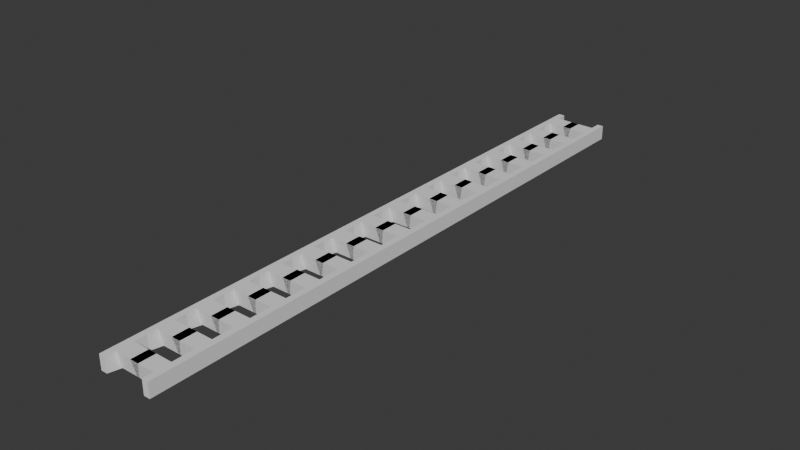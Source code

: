 # Source: ladder.blend  (saved by Blender 4.0.36; exported with 4.5.12 LTS)
import bpy
from mathutils import Matrix  # noqa: F401  (used for matrix-valued properties, if any)

bpy.ops.wm.read_factory_settings(use_empty=True)
scene = bpy.context.scene
scene.name = 'Scene'

# ---- collections
col_collection = bpy.data.collections.new('Collection'); scene.collection.children.link(col_collection)

# ---- world
world_world = bpy.data.worlds.new('World'); scene.world = world_world
world_world.use_nodes = True; world_world.node_tree.nodes.clear()
_N = world_world.node_tree.nodes; _L = world_world.node_tree.links
n0 = _N.new('ShaderNodeOutputWorld'); n0.name = 'World Output'; n0.location = (300, 300)
n1 = _N.new('ShaderNodeBackground'); n1.name = 'Background'; n1.location = (10, 300)
n1.inputs[0].default_value = (0.05088, 0.05088, 0.05088, 1.0)
_L.new(n1.outputs[0], n0.inputs[0])
n0.is_active_output = True
world_world.color = (0.05088, 0.05088, 0.05088)
world_world.use_sun_shadow = False
world_world.sun_shadow_jitter_overblur = 0.0

# ---- meshes
me_cube_002 = bpy.data.meshes.new('Cube.002')
me_cube_002.from_pydata([(-0.01626, -0.2985, 0.1207), (-0.01626, 0.3328, 0.1207), (-0.1207, -0.2985, 0.1207), (-0.1207, 0.3328, 0.1207), (-0.01626, -0.2985, -0.1207), (-0.01626, 0.3328, -0.1207), (-0.1207, -0.2985, -0.1207), (-0.1207, 0.3328, -0.1207), (-0.01626, 0.1377, 0.1207), (-0.1207, 0.1377, 0.1207), (-0.1697, 0.1057, -0.1207), (-0.01626, 0.1377, -0.1207), (-0.1207, -0.1365, 0.1207), (-0.1697, -0.1045, -0.1207), (-0.01626, -0.1365, -0.1207), (-0.01626, -0.1365, 0.1207), (-0.54, 0.1377, 0.1207), (-0.4911, 0.1057, -0.1207), (-0.54, -0.1365, 0.1207), (-0.4911, -0.1045, -0.1207), (-0.9203, -0.2985, 0.1207), (-0.9203, 0.3328, 0.1207), (-0.8158, -0.2985, 0.1207), (-0.8158, 0.3328, 0.1207), (-0.9203, -0.2985, -0.1207), (-0.9203, 0.3328, -0.1207), (-0.8158, -0.2985, -0.1207), (-0.8158, 0.3328, -0.1207), (-0.9203, 0.1377, 0.1207), (-0.8158, 0.1377, 0.1207), (-0.7668, 0.1057, -0.1207), (-0.9203, 0.1377, -0.1207), (-0.8158, -0.1365, 0.1207), (-0.7668, -0.1045, -0.1207), (-0.9203, -0.1365, -0.1207), (-0.9203, -0.1365, 0.1207), (-0.3965, 0.1377, 0.1207), (-0.4455, 0.1057, -0.1207), (-0.3965, -0.1365, 0.1207), (-0.4455, -0.1045, -0.1207), (-0.01626, 0.3328, 0.1207), (-0.01626, 0.9641, 0.1207), (-0.1207, 0.3328, 0.1207), (-0.1207, 0.9641, 0.1207), (-0.01626, 0.3328, -0.1207), (-0.01626, 0.9641, -0.1207), (-0.1207, 0.3328, -0.1207), (-0.1207, 0.9641, -0.1207), (-0.01626, 0.7691, 0.1207), (-0.1207, 0.7691, 0.1207), (-0.1697, 0.7371, -0.1207), (-0.01626, 0.7691, -0.1207), (-0.1207, 0.4948, 0.1207), (-0.1697, 0.5268, -0.1207), (-0.01626, 0.4948, -0.1207), (-0.01626, 0.4948, 0.1207), (-0.54, 0.7691, 0.1207), (-0.4911, 0.7371, -0.1207), (-0.54, 0.4948, 0.1207), (-0.4911, 0.5268, -0.1207), (-0.9203, 0.3328, 0.1207), (-0.9203, 0.9641, 0.1207), (-0.8158, 0.3328, 0.1207), (-0.8158, 0.9641, 0.1207), (-0.9203, 0.3328, -0.1207), (-0.9203, 0.9641, -0.1207), (-0.8158, 0.3328, -0.1207), (-0.8158, 0.9641, -0.1207), (-0.9203, 0.7691, 0.1207), (-0.8158, 0.7691, 0.1207), (-0.7668, 0.7371, -0.1207), (-0.9203, 0.7691, -0.1207), (-0.8158, 0.4948, 0.1207), (-0.7668, 0.5268, -0.1207), (-0.9203, 0.4948, -0.1207), (-0.9203, 0.4948, 0.1207), (-0.3965, 0.7691, 0.1207), (-0.4455, 0.7371, -0.1207), (-0.3965, 0.4948, 0.1207), (-0.4455, 0.5268, -0.1207), (-0.01626, 0.9641, 0.1207), (-0.01626, 1.595, 0.1207), (-0.1207, 0.9641, 0.1207), (-0.1207, 1.595, 0.1207), (-0.01626, 0.9641, -0.1207), (-0.01626, 1.595, -0.1207), (-0.1207, 0.9641, -0.1207), (-0.1207, 1.595, -0.1207), (-0.01626, 1.4, 0.1207), (-0.1207, 1.4, 0.1207), (-0.1697, 1.368, -0.1207), (-0.01626, 1.4, -0.1207), (-0.1207, 1.126, 0.1207), (-0.1697, 1.158, -0.1207), (-0.01626, 1.126, -0.1207), (-0.01626, 1.126, 0.1207), (-0.54, 1.4, 0.1207), (-0.4911, 1.368, -0.1207), (-0.54, 1.126, 0.1207), (-0.4911, 1.158, -0.1207), (-0.9203, 0.9641, 0.1207), (-0.9203, 1.595, 0.1207), (-0.8158, 0.9641, 0.1207), (-0.8158, 1.595, 0.1207), (-0.9203, 0.9641, -0.1207), (-0.9203, 1.595, -0.1207), (-0.8158, 0.9641, -0.1207), (-0.8158, 1.595, -0.1207), (-0.9203, 1.4, 0.1207), (-0.8158, 1.4, 0.1207), (-0.7668, 1.368, -0.1207), (-0.9203, 1.4, -0.1207), (-0.8158, 1.126, 0.1207), (-0.7668, 1.158, -0.1207), (-0.9203, 1.126, -0.1207), (-0.9203, 1.126, 0.1207), (-0.3965, 1.4, 0.1207), (-0.4455, 1.368, -0.1207), (-0.3965, 1.126, 0.1207), (-0.4455, 1.158, -0.1207), (-0.01626, 1.595, 0.1207), (-0.01626, 2.227, 0.1207), (-0.1207, 1.595, 0.1207), (-0.1207, 2.227, 0.1207), (-0.01626, 1.595, -0.1207), (-0.01626, 2.227, -0.1207), (-0.1207, 1.595, -0.1207), (-0.1207, 2.227, -0.1207), (-0.01626, 2.032, 0.1207), (-0.1207, 2.032, 0.1207), (-0.1697, 2.0, -0.1207), (-0.01626, 2.032, -0.1207), (-0.1207, 1.757, 0.1207), (-0.1697, 1.789, -0.1207), (-0.01626, 1.757, -0.1207), (-0.01626, 1.757, 0.1207), (-0.54, 2.032, 0.1207), (-0.4911, 2.0, -0.1207), (-0.54, 1.757, 0.1207), (-0.4911, 1.789, -0.1207), (-0.9203, 1.595, 0.1207), (-0.9203, 2.227, 0.1207), (-0.8158, 1.595, 0.1207), (-0.8158, 2.227, 0.1207), (-0.9203, 1.595, -0.1207), (-0.9203, 2.227, -0.1207), (-0.8158, 1.595, -0.1207), (-0.8158, 2.227, -0.1207), (-0.9203, 2.032, 0.1207), (-0.8158, 2.032, 0.1207), (-0.7668, 2.0, -0.1207), (-0.9203, 2.032, -0.1207), (-0.8158, 1.757, 0.1207), (-0.7668, 1.789, -0.1207), (-0.9203, 1.757, -0.1207), (-0.9203, 1.757, 0.1207), (-0.3965, 2.032, 0.1207), (-0.4455, 2.0, -0.1207), (-0.3965, 1.757, 0.1207), (-0.4455, 1.789, -0.1207), (-0.01626, 2.227, 0.1207), (-0.01626, 2.858, 0.1207), (-0.1207, 2.227, 0.1207), (-0.1207, 2.858, 0.1207), (-0.01626, 2.227, -0.1207), (-0.01626, 2.858, -0.1207), (-0.1207, 2.227, -0.1207), (-0.1207, 2.858, -0.1207), (-0.01626, 2.663, 0.1207), (-0.1207, 2.663, 0.1207), (-0.1697, 2.631, -0.1207), (-0.01626, 2.663, -0.1207), (-0.1207, 2.389, 0.1207), (-0.1697, 2.421, -0.1207), (-0.01626, 2.389, -0.1207), (-0.01626, 2.389, 0.1207), (-0.54, 2.663, 0.1207), (-0.4911, 2.631, -0.1207), (-0.54, 2.389, 0.1207), (-0.4911, 2.421, -0.1207), (-0.9203, 2.227, 0.1207), (-0.9203, 2.858, 0.1207), (-0.8158, 2.227, 0.1207), (-0.8158, 2.858, 0.1207), (-0.9203, 2.227, -0.1207), (-0.9203, 2.858, -0.1207), (-0.8158, 2.227, -0.1207), (-0.8158, 2.858, -0.1207), (-0.9203, 2.663, 0.1207), (-0.8158, 2.663, 0.1207), (-0.7668, 2.631, -0.1207), (-0.9203, 2.663, -0.1207), (-0.8158, 2.389, 0.1207), (-0.7668, 2.421, -0.1207), (-0.9203, 2.389, -0.1207), (-0.9203, 2.389, 0.1207), (-0.3965, 2.663, 0.1207), (-0.4455, 2.631, -0.1207), (-0.3965, 2.389, 0.1207), (-0.4455, 2.421, -0.1207), (-0.01626, 2.858, 0.1207), (-0.01626, 3.489, 0.1207), (-0.1207, 2.858, 0.1207), (-0.1207, 3.489, 0.1207), (-0.01626, 2.858, -0.1207), (-0.01626, 3.489, -0.1207), (-0.1207, 2.858, -0.1207), (-0.1207, 3.489, -0.1207), (-0.01626, 3.294, 0.1207), (-0.1207, 3.294, 0.1207), (-0.1697, 3.262, -0.1207), (-0.01626, 3.294, -0.1207), (-0.1207, 3.02, 0.1207), (-0.1697, 3.052, -0.1207), (-0.01626, 3.02, -0.1207), (-0.01626, 3.02, 0.1207), (-0.54, 3.294, 0.1207), (-0.4911, 3.262, -0.1207), (-0.54, 3.02, 0.1207), (-0.4911, 3.052, -0.1207), (-0.9203, 2.858, 0.1207), (-0.9203, 3.489, 0.1207), (-0.8158, 2.858, 0.1207), (-0.8158, 3.489, 0.1207), (-0.9203, 2.858, -0.1207), (-0.9203, 3.489, -0.1207), (-0.8158, 2.858, -0.1207), (-0.8158, 3.489, -0.1207), (-0.9203, 3.294, 0.1207), (-0.8158, 3.294, 0.1207), (-0.7668, 3.262, -0.1207), (-0.9203, 3.294, -0.1207), (-0.8158, 3.02, 0.1207), (-0.7668, 3.052, -0.1207), (-0.9203, 3.02, -0.1207), (-0.9203, 3.02, 0.1207), (-0.3965, 3.294, 0.1207), (-0.4455, 3.262, -0.1207), (-0.3965, 3.02, 0.1207), (-0.4455, 3.052, -0.1207), (-0.01626, 3.489, 0.1207), (-0.01626, 4.121, 0.1207), (-0.1207, 3.489, 0.1207), (-0.1208, 4.121, 0.1207), (-0.01626, 3.489, -0.1207), (-0.01626, 4.121, -0.1207), (-0.1207, 3.489, -0.1207), (-0.1208, 4.121, -0.1207), (-0.01626, 3.926, 0.1207), (-0.1208, 3.926, 0.1207), (-0.1697, 3.894, -0.1207), (-0.01626, 3.926, -0.1207), (-0.1208, 3.651, 0.1207), (-0.1697, 3.683, -0.1207), (-0.01626, 3.651, -0.1207), (-0.01626, 3.651, 0.1207), (-0.54, 3.926, 0.1207), (-0.4911, 3.894, -0.1207), (-0.54, 3.651, 0.1207), (-0.4911, 3.683, -0.1207), (-0.9203, 3.489, 0.1207), (-0.9203, 4.121, 0.1207), (-0.8158, 3.489, 0.1207), (-0.8158, 4.121, 0.1207), (-0.9203, 3.489, -0.1207), (-0.9203, 4.121, -0.1207), (-0.8158, 3.489, -0.1207), (-0.8158, 4.121, -0.1207), (-0.9203, 3.926, 0.1207), (-0.8158, 3.926, 0.1207), (-0.7668, 3.894, -0.1207), (-0.9203, 3.926, -0.1207), (-0.8158, 3.651, 0.1207), (-0.7668, 3.683, -0.1207), (-0.9203, 3.651, -0.1207), (-0.9203, 3.651, 0.1207), (-0.3965, 3.926, 0.1207), (-0.4455, 3.894, -0.1207), (-0.3965, 3.651, 0.1207), (-0.4455, 3.683, -0.1207), (-0.01626, 4.121, 0.1207), (-0.01626, 4.752, 0.1207), (-0.1208, 4.121, 0.1207), (-0.1208, 4.752, 0.1207), (-0.01626, 4.121, -0.1207), (-0.01626, 4.752, -0.1207), (-0.1208, 4.121, -0.1207), (-0.1208, 4.752, -0.1207), (-0.01626, 4.557, 0.1207), (-0.1208, 4.557, 0.1207), (-0.1697, 4.525, -0.1207), (-0.01626, 4.557, -0.1207), (-0.1208, 4.283, 0.1207), (-0.1697, 4.315, -0.1207), (-0.01626, 4.283, -0.1207), (-0.01626, 4.283, 0.1207), (-0.54, 4.557, 0.1207), (-0.4911, 4.525, -0.1207), (-0.54, 4.283, 0.1207), (-0.4911, 4.315, -0.1207), (-0.9203, 4.121, 0.1207), (-0.9203, 4.752, 0.1207), (-0.8158, 4.121, 0.1207), (-0.8158, 4.752, 0.1207), (-0.9203, 4.121, -0.1207), (-0.9203, 4.752, -0.1207), (-0.8158, 4.121, -0.1207), (-0.8158, 4.752, -0.1207), (-0.9203, 4.557, 0.1207), (-0.8158, 4.557, 0.1207), (-0.7668, 4.525, -0.1207), (-0.9203, 4.557, -0.1207), (-0.8158, 4.283, 0.1207), (-0.7668, 4.315, -0.1207), (-0.9203, 4.283, -0.1207), (-0.9203, 4.283, 0.1207), (-0.3965, 4.557, 0.1207), (-0.4455, 4.525, -0.1207), (-0.3965, 4.283, 0.1207), (-0.4455, 4.315, -0.1207), (-0.01626, 4.752, 0.1207), (-0.01626, 5.383, 0.1207), (-0.1208, 4.752, 0.1207), (-0.1208, 5.383, 0.1207), (-0.01626, 4.752, -0.1207), (-0.01626, 5.383, -0.1207), (-0.1208, 4.752, -0.1207), (-0.1208, 5.383, -0.1207), (-0.01626, 5.188, 0.1207), (-0.1208, 5.188, 0.1207), (-0.1697, 5.156, -0.1207), (-0.01626, 5.188, -0.1207), (-0.1208, 4.914, 0.1207), (-0.1697, 4.946, -0.1207), (-0.01626, 4.914, -0.1207), (-0.01626, 4.914, 0.1207), (-0.54, 5.188, 0.1207), (-0.4911, 5.156, -0.1207), (-0.54, 4.914, 0.1207), (-0.4911, 4.946, -0.1207), (-0.9203, 4.752, 0.1207), (-0.9203, 5.383, 0.1207), (-0.8158, 4.752, 0.1207), (-0.8158, 5.383, 0.1207), (-0.9203, 4.752, -0.1207), (-0.9203, 5.383, -0.1207), (-0.8158, 4.752, -0.1207), (-0.8158, 5.383, -0.1207), (-0.9203, 5.188, 0.1207), (-0.8158, 5.188, 0.1207), (-0.7668, 5.156, -0.1207), (-0.9203, 5.188, -0.1207), (-0.8158, 4.914, 0.1207), (-0.7668, 4.946, -0.1207), (-0.9203, 4.914, -0.1207), (-0.9203, 4.914, 0.1207), (-0.3965, 5.188, 0.1207), (-0.4455, 5.156, -0.1207), (-0.3965, 4.914, 0.1207), (-0.4455, 4.946, -0.1207), (-0.01626, 5.383, 0.1207), (-0.01626, 6.015, 0.1207), (-0.1208, 5.383, 0.1207), (-0.1208, 6.015, 0.1207), (-0.01626, 5.383, -0.1207), (-0.01626, 6.015, -0.1207), (-0.1208, 5.383, -0.1207), (-0.1208, 6.015, -0.1207), (-0.01626, 5.82, 0.1207), (-0.1208, 5.82, 0.1207), (-0.1697, 5.788, -0.1207), (-0.01626, 5.82, -0.1207), (-0.1208, 5.545, 0.1207), (-0.1697, 5.577, -0.1207), (-0.01626, 5.545, -0.1207), (-0.01626, 5.545, 0.1207), (-0.54, 5.82, 0.1207), (-0.4911, 5.788, -0.1207), (-0.54, 5.545, 0.1207), (-0.4911, 5.577, -0.1207), (-0.9203, 5.383, 0.1207), (-0.9203, 6.015, 0.1207), (-0.8158, 5.383, 0.1207), (-0.8158, 6.015, 0.1207), (-0.9203, 5.383, -0.1207), (-0.9203, 6.015, -0.1207), (-0.8158, 5.383, -0.1207), (-0.8158, 6.015, -0.1207), (-0.9203, 5.82, 0.1207), (-0.8158, 5.82, 0.1207), (-0.7668, 5.788, -0.1207), (-0.9203, 5.82, -0.1207), (-0.8158, 5.545, 0.1207), (-0.7668, 5.577, -0.1207), (-0.9203, 5.545, -0.1207), (-0.9203, 5.545, 0.1207), (-0.3965, 5.82, 0.1207), (-0.4455, 5.788, -0.1207), (-0.3965, 5.545, 0.1207), (-0.4455, 5.577, -0.1207), (-0.01626, 6.015, 0.1207), (-0.01626, 6.646, 0.1207), (-0.1208, 6.015, 0.1207), (-0.1208, 6.646, 0.1207), (-0.01626, 6.015, -0.1207), (-0.01626, 6.646, -0.1207), (-0.1208, 6.015, -0.1207), (-0.1208, 6.646, -0.1207), (-0.01626, 6.451, 0.1207), (-0.1208, 6.451, 0.1207), (-0.1697, 6.419, -0.1207), (-0.01626, 6.451, -0.1207), (-0.1208, 6.177, 0.1207), (-0.1697, 6.209, -0.1207), (-0.01626, 6.177, -0.1207), (-0.01626, 6.177, 0.1207), (-0.54, 6.451, 0.1207), (-0.4911, 6.419, -0.1207), (-0.54, 6.177, 0.1207), (-0.4911, 6.209, -0.1207), (-0.9203, 6.015, 0.1207), (-0.9203, 6.646, 0.1207), (-0.8158, 6.015, 0.1207), (-0.8158, 6.646, 0.1207), (-0.9203, 6.015, -0.1207), (-0.9203, 6.646, -0.1207), (-0.8158, 6.015, -0.1207), (-0.8158, 6.646, -0.1207), (-0.9203, 6.451, 0.1207), (-0.8158, 6.451, 0.1207), (-0.7668, 6.419, -0.1207), (-0.9203, 6.451, -0.1207), (-0.8158, 6.177, 0.1207), (-0.7668, 6.209, -0.1207), (-0.9203, 6.177, -0.1207), (-0.9203, 6.177, 0.1207), (-0.3965, 6.451, 0.1207), (-0.4455, 6.419, -0.1207), (-0.3965, 6.177, 0.1207), (-0.4455, 6.209, -0.1207), (-0.01626, 6.646, 0.1207), (-0.01626, 7.277, 0.1207), (-0.1208, 6.646, 0.1207), (-0.1208, 7.277, 0.1207), (-0.01626, 6.646, -0.1207), (-0.01626, 7.277, -0.1207), (-0.1208, 6.646, -0.1207), (-0.1208, 7.277, -0.1207), (-0.01626, 7.082, 0.1207), (-0.1208, 7.082, 0.1207), (-0.1697, 7.05, -0.1207), (-0.01626, 7.082, -0.1207), (-0.1208, 6.808, 0.1207), (-0.1697, 6.84, -0.1207), (-0.01626, 6.808, -0.1207), (-0.01626, 6.808, 0.1207), (-0.54, 7.082, 0.1207), (-0.4911, 7.05, -0.1207), (-0.54, 6.808, 0.1207), (-0.4911, 6.84, -0.1207), (-0.9203, 6.646, 0.1207), (-0.9203, 7.277, 0.1207), (-0.8158, 6.646, 0.1207), (-0.8158, 7.277, 0.1207), (-0.9203, 6.646, -0.1207), (-0.9203, 7.277, -0.1207), (-0.8158, 6.646, -0.1207), (-0.8158, 7.277, -0.1207), (-0.9203, 7.082, 0.1207), (-0.8158, 7.082, 0.1207), (-0.7668, 7.05, -0.1207), (-0.9203, 7.082, -0.1207), (-0.8158, 6.808, 0.1207), (-0.7668, 6.84, -0.1207), (-0.9203, 6.808, -0.1207), (-0.9203, 6.808, 0.1207), (-0.3965, 7.082, 0.1207), (-0.4455, 7.05, -0.1207), (-0.3965, 6.808, 0.1207), (-0.4455, 6.84, -0.1207), (-0.01626, 7.277, 0.1207), (-0.01626, 7.909, 0.1207), (-0.1208, 7.277, 0.1207), (-0.1208, 7.909, 0.1207), (-0.01626, 7.277, -0.1207), (-0.01626, 7.909, -0.1207), (-0.1208, 7.277, -0.1207), (-0.1208, 7.909, -0.1207), (-0.01626, 7.714, 0.1207), (-0.1208, 7.714, 0.1207), (-0.1697, 7.682, -0.1207), (-0.01626, 7.714, -0.1207), (-0.1208, 7.439, 0.1207), (-0.1697, 7.471, -0.1207), (-0.01626, 7.439, -0.1207), (-0.01626, 7.439, 0.1207), (-0.54, 7.714, 0.1207), (-0.4911, 7.682, -0.1207), (-0.54, 7.439, 0.1207), (-0.4911, 7.471, -0.1207), (-0.9203, 7.277, 0.1207), (-0.9203, 7.909, 0.1207), (-0.8158, 7.277, 0.1207), (-0.8158, 7.909, 0.1207), (-0.9203, 7.277, -0.1207), (-0.9203, 7.909, -0.1207), (-0.8158, 7.277, -0.1207), (-0.8158, 7.909, -0.1207), (-0.9203, 7.714, 0.1207), (-0.8158, 7.714, 0.1207), (-0.7668, 7.682, -0.1207), (-0.9203, 7.714, -0.1207), (-0.8158, 7.439, 0.1207), (-0.7668, 7.471, -0.1207), (-0.9203, 7.439, -0.1207), (-0.9203, 7.439, 0.1207), (-0.3965, 7.714, 0.1207), (-0.4455, 7.682, -0.1207), (-0.3965, 7.439, 0.1207), (-0.4455, 7.471, -0.1207), (-0.01626, 7.909, 0.1207), (-0.01626, 8.54, 0.1207), (-0.1208, 7.909, 0.1207), (-0.1208, 8.54, 0.1207), (-0.01626, 7.909, -0.1207), (-0.01626, 8.54, -0.1207), (-0.1208, 7.909, -0.1207), (-0.1208, 8.54, -0.1207), (-0.01626, 8.345, 0.1207), (-0.1208, 8.345, 0.1207), (-0.1697, 8.313, -0.1207), (-0.01626, 8.345, -0.1207), (-0.1208, 8.071, 0.1207), (-0.1697, 8.103, -0.1207), (-0.01626, 8.071, -0.1207), (-0.01626, 8.071, 0.1207), (-0.54, 8.345, 0.1207), (-0.4911, 8.313, -0.1207), (-0.54, 8.071, 0.1207), (-0.4911, 8.103, -0.1207), (-0.9203, 7.909, 0.1207), (-0.9203, 8.54, 0.1207), (-0.8158, 7.909, 0.1207), (-0.8158, 8.54, 0.1207), (-0.9203, 7.909, -0.1207), (-0.9203, 8.54, -0.1207), (-0.8158, 7.909, -0.1207), (-0.8158, 8.54, -0.1207), (-0.9203, 8.345, 0.1207), (-0.8158, 8.345, 0.1207), (-0.7668, 8.313, -0.1207), (-0.9203, 8.345, -0.1207), (-0.8158, 8.071, 0.1207), (-0.7668, 8.103, -0.1207), (-0.9203, 8.071, -0.1207), (-0.9203, 8.071, 0.1207), (-0.3965, 8.345, 0.1207), (-0.4455, 8.313, -0.1207), (-0.3965, 8.071, 0.1207), (-0.4455, 8.103, -0.1207), (-0.01626, 8.54, 0.1207), (-0.01626, 9.171, 0.1207), (-0.1208, 8.54, 0.1207), (-0.1208, 9.171, 0.1207), (-0.01626, 8.54, -0.1207), (-0.01626, 9.171, -0.1207), (-0.1208, 8.54, -0.1207), (-0.1208, 9.171, -0.1207), (-0.01626, 8.976, 0.1207), (-0.1208, 8.976, 0.1207), (-0.1697, 8.944, -0.1207), (-0.01626, 8.976, -0.1207), (-0.1208, 8.702, 0.1207), (-0.1697, 8.734, -0.1207), (-0.01626, 8.702, -0.1207), (-0.01626, 8.702, 0.1207), (-0.54, 8.976, 0.1207), (-0.4911, 8.944, -0.1207), (-0.54, 8.702, 0.1207), (-0.4911, 8.734, -0.1207), (-0.9203, 8.54, 0.1207), (-0.9203, 9.171, 0.1207), (-0.8158, 8.54, 0.1207), (-0.8158, 9.171, 0.1207), (-0.9203, 8.54, -0.1207), (-0.9203, 9.171, -0.1207), (-0.8158, 8.54, -0.1207), (-0.8158, 9.171, -0.1207), (-0.9203, 8.976, 0.1207), (-0.8158, 8.976, 0.1207), (-0.7668, 8.944, -0.1207), (-0.9203, 8.976, -0.1207), (-0.8158, 8.702, 0.1207), (-0.7668, 8.734, -0.1207), (-0.9203, 8.702, -0.1207), (-0.9203, 8.702, 0.1207), (-0.3965, 8.976, 0.1207), (-0.4455, 8.944, -0.1207), (-0.3965, 8.702, 0.1207), (-0.4455, 8.734, -0.1207), (-0.01626, 9.171, 0.1207), (-0.01626, 9.803, 0.1207), (-0.1208, 9.171, 0.1207), (-0.1208, 9.803, 0.1207), (-0.01626, 9.171, -0.1207), (-0.01626, 9.803, -0.1207), (-0.1208, 9.171, -0.1207), (-0.1208, 9.803, -0.1207), (-0.01626, 9.608, 0.1207), (-0.1208, 9.608, 0.1207), (-0.1697, 9.576, -0.1207), (-0.01626, 9.608, -0.1207), (-0.1208, 9.333, 0.1207), (-0.1697, 9.365, -0.1207), (-0.01626, 9.333, -0.1207), (-0.01626, 9.333, 0.1207), (-0.54, 9.608, 0.1207), (-0.4911, 9.576, -0.1207), (-0.54, 9.333, 0.1207), (-0.4911, 9.365, -0.1207), (-0.9203, 9.171, 0.1207), (-0.9203, 9.803, 0.1207), (-0.8158, 9.171, 0.1207), (-0.8158, 9.803, 0.1207), (-0.9203, 9.171, -0.1207), (-0.9203, 9.803, -0.1207), (-0.8158, 9.171, -0.1207), (-0.8158, 9.803, -0.1207), (-0.9203, 9.608, 0.1207), (-0.8158, 9.608, 0.1207), (-0.7668, 9.576, -0.1207), (-0.9203, 9.608, -0.1207), (-0.8158, 9.333, 0.1207), (-0.7668, 9.365, -0.1207), (-0.9203, 9.333, -0.1207), (-0.9203, 9.333, 0.1207), (-0.3965, 9.608, 0.1207), (-0.4455, 9.576, -0.1207), (-0.3965, 9.333, 0.1207), (-0.4455, 9.365, -0.1207)], [], [(8, 1, 3, 9), (9, 3, 7, 10), (10, 7, 5, 11), (11, 5, 1, 8), (2, 6, 4, 0), (7, 3, 1, 5), (14, 11, 8, 15), (13, 10, 11, 14), (12, 9, 16, 18), (15, 8, 9, 12), (0, 15, 12, 2), (2, 12, 13, 6), (6, 13, 14, 4), (4, 14, 15, 0), (18, 16, 17, 19), (9, 10, 17, 16), (13, 12, 18, 19), (10, 13, 19, 17), (28, 29, 23, 21), (29, 30, 27, 23), (30, 31, 25, 27), (31, 28, 21, 25), (22, 20, 24, 26), (27, 25, 21, 23), (34, 35, 28, 31), (33, 34, 31, 30), (32, 38, 36, 29), (35, 32, 29, 28), (20, 22, 32, 35), (22, 26, 33, 32), (26, 24, 34, 33), (24, 20, 35, 34), (38, 39, 37, 36), (29, 36, 37, 30), (33, 39, 38, 32), (30, 37, 39, 33), (48, 41, 43, 49), (49, 43, 47, 50), (50, 47, 45, 51), (51, 45, 41, 48), (42, 46, 44, 40), (47, 43, 41, 45), (54, 51, 48, 55), (53, 50, 51, 54), (52, 49, 56, 58), (55, 48, 49, 52), (40, 55, 52, 42), (42, 52, 53, 46), (46, 53, 54, 44), (44, 54, 55, 40), (58, 56, 57, 59), (49, 50, 57, 56), (53, 52, 58, 59), (50, 53, 59, 57), (68, 69, 63, 61), (69, 70, 67, 63), (70, 71, 65, 67), (71, 68, 61, 65), (62, 60, 64, 66), (67, 65, 61, 63), (74, 75, 68, 71), (73, 74, 71, 70), (72, 78, 76, 69), (75, 72, 69, 68), (60, 62, 72, 75), (62, 66, 73, 72), (66, 64, 74, 73), (64, 60, 75, 74), (78, 79, 77, 76), (69, 76, 77, 70), (73, 79, 78, 72), (70, 77, 79, 73), (88, 81, 83, 89), (89, 83, 87, 90), (90, 87, 85, 91), (91, 85, 81, 88), (82, 86, 84, 80), (87, 83, 81, 85), (94, 91, 88, 95), (93, 90, 91, 94), (92, 89, 96, 98), (95, 88, 89, 92), (80, 95, 92, 82), (82, 92, 93, 86), (86, 93, 94, 84), (84, 94, 95, 80), (98, 96, 97, 99), (89, 90, 97, 96), (93, 92, 98, 99), (90, 93, 99, 97), (108, 109, 103, 101), (109, 110, 107, 103), (110, 111, 105, 107), (111, 108, 101, 105), (102, 100, 104, 106), (107, 105, 101, 103), (114, 115, 108, 111), (113, 114, 111, 110), (112, 118, 116, 109), (115, 112, 109, 108), (100, 102, 112, 115), (102, 106, 113, 112), (106, 104, 114, 113), (104, 100, 115, 114), (118, 119, 117, 116), (109, 116, 117, 110), (113, 119, 118, 112), (110, 117, 119, 113), (128, 121, 123, 129), (129, 123, 127, 130), (130, 127, 125, 131), (131, 125, 121, 128), (122, 126, 124, 120), (127, 123, 121, 125), (134, 131, 128, 135), (133, 130, 131, 134), (132, 129, 136, 138), (135, 128, 129, 132), (120, 135, 132, 122), (122, 132, 133, 126), (126, 133, 134, 124), (124, 134, 135, 120), (138, 136, 137, 139), (129, 130, 137, 136), (133, 132, 138, 139), (130, 133, 139, 137), (148, 149, 143, 141), (149, 150, 147, 143), (150, 151, 145, 147), (151, 148, 141, 145), (142, 140, 144, 146), (147, 145, 141, 143), (154, 155, 148, 151), (153, 154, 151, 150), (152, 158, 156, 149), (155, 152, 149, 148), (140, 142, 152, 155), (142, 146, 153, 152), (146, 144, 154, 153), (144, 140, 155, 154), (158, 159, 157, 156), (149, 156, 157, 150), (153, 159, 158, 152), (150, 157, 159, 153), (168, 161, 163, 169), (169, 163, 167, 170), (170, 167, 165, 171), (171, 165, 161, 168), (162, 166, 164, 160), (167, 163, 161, 165), (174, 171, 168, 175), (173, 170, 171, 174), (172, 169, 176, 178), (175, 168, 169, 172), (160, 175, 172, 162), (162, 172, 173, 166), (166, 173, 174, 164), (164, 174, 175, 160), (178, 176, 177, 179), (169, 170, 177, 176), (173, 172, 178, 179), (170, 173, 179, 177), (188, 189, 183, 181), (189, 190, 187, 183), (190, 191, 185, 187), (191, 188, 181, 185), (182, 180, 184, 186), (187, 185, 181, 183), (194, 195, 188, 191), (193, 194, 191, 190), (192, 198, 196, 189), (195, 192, 189, 188), (180, 182, 192, 195), (182, 186, 193, 192), (186, 184, 194, 193), (184, 180, 195, 194), (198, 199, 197, 196), (189, 196, 197, 190), (193, 199, 198, 192), (190, 197, 199, 193), (208, 201, 203, 209), (209, 203, 207, 210), (210, 207, 205, 211), (211, 205, 201, 208), (202, 206, 204, 200), (207, 203, 201, 205), (214, 211, 208, 215), (213, 210, 211, 214), (212, 209, 216, 218), (215, 208, 209, 212), (200, 215, 212, 202), (202, 212, 213, 206), (206, 213, 214, 204), (204, 214, 215, 200), (218, 216, 217, 219), (209, 210, 217, 216), (213, 212, 218, 219), (210, 213, 219, 217), (228, 229, 223, 221), (229, 230, 227, 223), (230, 231, 225, 227), (231, 228, 221, 225), (222, 220, 224, 226), (227, 225, 221, 223), (234, 235, 228, 231), (233, 234, 231, 230), (232, 238, 236, 229), (235, 232, 229, 228), (220, 222, 232, 235), (222, 226, 233, 232), (226, 224, 234, 233), (224, 220, 235, 234), (238, 239, 237, 236), (229, 236, 237, 230), (233, 239, 238, 232), (230, 237, 239, 233), (248, 241, 243, 249), (249, 243, 247, 250), (250, 247, 245, 251), (251, 245, 241, 248), (242, 246, 244, 240), (247, 243, 241, 245), (254, 251, 248, 255), (253, 250, 251, 254), (252, 249, 256, 258), (255, 248, 249, 252), (240, 255, 252, 242), (242, 252, 253, 246), (246, 253, 254, 244), (244, 254, 255, 240), (258, 256, 257, 259), (249, 250, 257, 256), (253, 252, 258, 259), (250, 253, 259, 257), (268, 269, 263, 261), (269, 270, 267, 263), (270, 271, 265, 267), (271, 268, 261, 265), (262, 260, 264, 266), (267, 265, 261, 263), (274, 275, 268, 271), (273, 274, 271, 270), (272, 278, 276, 269), (275, 272, 269, 268), (260, 262, 272, 275), (262, 266, 273, 272), (266, 264, 274, 273), (264, 260, 275, 274), (278, 279, 277, 276), (269, 276, 277, 270), (273, 279, 278, 272), (270, 277, 279, 273), (288, 281, 283, 289), (289, 283, 287, 290), (290, 287, 285, 291), (291, 285, 281, 288), (282, 286, 284, 280), (287, 283, 281, 285), (294, 291, 288, 295), (293, 290, 291, 294), (292, 289, 296, 298), (295, 288, 289, 292), (280, 295, 292, 282), (282, 292, 293, 286), (286, 293, 294, 284), (284, 294, 295, 280), (298, 296, 297, 299), (289, 290, 297, 296), (293, 292, 298, 299), (290, 293, 299, 297), (308, 309, 303, 301), (309, 310, 307, 303), (310, 311, 305, 307), (311, 308, 301, 305), (302, 300, 304, 306), (307, 305, 301, 303), (314, 315, 308, 311), (313, 314, 311, 310), (312, 318, 316, 309), (315, 312, 309, 308), (300, 302, 312, 315), (302, 306, 313, 312), (306, 304, 314, 313), (304, 300, 315, 314), (318, 319, 317, 316), (309, 316, 317, 310), (313, 319, 318, 312), (310, 317, 319, 313), (328, 321, 323, 329), (329, 323, 327, 330), (330, 327, 325, 331), (331, 325, 321, 328), (322, 326, 324, 320), (327, 323, 321, 325), (334, 331, 328, 335), (333, 330, 331, 334), (332, 329, 336, 338), (335, 328, 329, 332), (320, 335, 332, 322), (322, 332, 333, 326), (326, 333, 334, 324), (324, 334, 335, 320), (338, 336, 337, 339), (329, 330, 337, 336), (333, 332, 338, 339), (330, 333, 339, 337), (348, 349, 343, 341), (349, 350, 347, 343), (350, 351, 345, 347), (351, 348, 341, 345), (342, 340, 344, 346), (347, 345, 341, 343), (354, 355, 348, 351), (353, 354, 351, 350), (352, 358, 356, 349), (355, 352, 349, 348), (340, 342, 352, 355), (342, 346, 353, 352), (346, 344, 354, 353), (344, 340, 355, 354), (358, 359, 357, 356), (349, 356, 357, 350), (353, 359, 358, 352), (350, 357, 359, 353), (368, 361, 363, 369), (369, 363, 367, 370), (370, 367, 365, 371), (371, 365, 361, 368), (362, 366, 364, 360), (367, 363, 361, 365), (374, 371, 368, 375), (373, 370, 371, 374), (372, 369, 376, 378), (375, 368, 369, 372), (360, 375, 372, 362), (362, 372, 373, 366), (366, 373, 374, 364), (364, 374, 375, 360), (378, 376, 377, 379), (369, 370, 377, 376), (373, 372, 378, 379), (370, 373, 379, 377), (388, 389, 383, 381), (389, 390, 387, 383), (390, 391, 385, 387), (391, 388, 381, 385), (382, 380, 384, 386), (387, 385, 381, 383), (394, 395, 388, 391), (393, 394, 391, 390), (392, 398, 396, 389), (395, 392, 389, 388), (380, 382, 392, 395), (382, 386, 393, 392), (386, 384, 394, 393), (384, 380, 395, 394), (398, 399, 397, 396), (389, 396, 397, 390), (393, 399, 398, 392), (390, 397, 399, 393), (408, 401, 403, 409), (409, 403, 407, 410), (410, 407, 405, 411), (411, 405, 401, 408), (402, 406, 404, 400), (407, 403, 401, 405), (414, 411, 408, 415), (413, 410, 411, 414), (412, 409, 416, 418), (415, 408, 409, 412), (400, 415, 412, 402), (402, 412, 413, 406), (406, 413, 414, 404), (404, 414, 415, 400), (418, 416, 417, 419), (409, 410, 417, 416), (413, 412, 418, 419), (410, 413, 419, 417), (428, 429, 423, 421), (429, 430, 427, 423), (430, 431, 425, 427), (431, 428, 421, 425), (422, 420, 424, 426), (427, 425, 421, 423), (434, 435, 428, 431), (433, 434, 431, 430), (432, 438, 436, 429), (435, 432, 429, 428), (420, 422, 432, 435), (422, 426, 433, 432), (426, 424, 434, 433), (424, 420, 435, 434), (438, 439, 437, 436), (429, 436, 437, 430), (433, 439, 438, 432), (430, 437, 439, 433), (448, 441, 443, 449), (449, 443, 447, 450), (450, 447, 445, 451), (451, 445, 441, 448), (442, 446, 444, 440), (447, 443, 441, 445), (454, 451, 448, 455), (453, 450, 451, 454), (452, 449, 456, 458), (455, 448, 449, 452), (440, 455, 452, 442), (442, 452, 453, 446), (446, 453, 454, 444), (444, 454, 455, 440), (458, 456, 457, 459), (449, 450, 457, 456), (453, 452, 458, 459), (450, 453, 459, 457), (468, 469, 463, 461), (469, 470, 467, 463), (470, 471, 465, 467), (471, 468, 461, 465), (462, 460, 464, 466), (467, 465, 461, 463), (474, 475, 468, 471), (473, 474, 471, 470), (472, 478, 476, 469), (475, 472, 469, 468), (460, 462, 472, 475), (462, 466, 473, 472), (466, 464, 474, 473), (464, 460, 475, 474), (478, 479, 477, 476), (469, 476, 477, 470), (473, 479, 478, 472), (470, 477, 479, 473), (488, 481, 483, 489), (489, 483, 487, 490), (490, 487, 485, 491), (491, 485, 481, 488), (482, 486, 484, 480), (487, 483, 481, 485), (494, 491, 488, 495), (493, 490, 491, 494), (492, 489, 496, 498), (495, 488, 489, 492), (480, 495, 492, 482), (482, 492, 493, 486), (486, 493, 494, 484), (484, 494, 495, 480), (498, 496, 497, 499), (489, 490, 497, 496), (493, 492, 498, 499), (490, 493, 499, 497), (508, 509, 503, 501), (509, 510, 507, 503), (510, 511, 505, 507), (511, 508, 501, 505), (502, 500, 504, 506), (507, 505, 501, 503), (514, 515, 508, 511), (513, 514, 511, 510), (512, 518, 516, 509), (515, 512, 509, 508), (500, 502, 512, 515), (502, 506, 513, 512), (506, 504, 514, 513), (504, 500, 515, 514), (518, 519, 517, 516), (509, 516, 517, 510), (513, 519, 518, 512), (510, 517, 519, 513), (528, 521, 523, 529), (529, 523, 527, 530), (530, 527, 525, 531), (531, 525, 521, 528), (522, 526, 524, 520), (527, 523, 521, 525), (534, 531, 528, 535), (533, 530, 531, 534), (532, 529, 536, 538), (535, 528, 529, 532), (520, 535, 532, 522), (522, 532, 533, 526), (526, 533, 534, 524), (524, 534, 535, 520), (538, 536, 537, 539), (529, 530, 537, 536), (533, 532, 538, 539), (530, 533, 539, 537), (548, 549, 543, 541), (549, 550, 547, 543), (550, 551, 545, 547), (551, 548, 541, 545), (542, 540, 544, 546), (547, 545, 541, 543), (554, 555, 548, 551), (553, 554, 551, 550), (552, 558, 556, 549), (555, 552, 549, 548), (540, 542, 552, 555), (542, 546, 553, 552), (546, 544, 554, 553), (544, 540, 555, 554), (558, 559, 557, 556), (549, 556, 557, 550), (553, 559, 558, 552), (550, 557, 559, 553), (568, 561, 563, 569), (569, 563, 567, 570), (570, 567, 565, 571), (571, 565, 561, 568), (562, 566, 564, 560), (567, 563, 561, 565), (574, 571, 568, 575), (573, 570, 571, 574), (572, 569, 576, 578), (575, 568, 569, 572), (560, 575, 572, 562), (562, 572, 573, 566), (566, 573, 574, 564), (564, 574, 575, 560), (578, 576, 577, 579), (569, 570, 577, 576), (573, 572, 578, 579), (570, 573, 579, 577), (588, 589, 583, 581), (589, 590, 587, 583), (590, 591, 585, 587), (591, 588, 581, 585), (582, 580, 584, 586), (587, 585, 581, 583), (594, 595, 588, 591), (593, 594, 591, 590), (592, 598, 596, 589), (595, 592, 589, 588), (580, 582, 592, 595), (582, 586, 593, 592), (586, 584, 594, 593), (584, 580, 595, 594), (598, 599, 597, 596), (589, 596, 597, 590), (593, 599, 598, 592), (590, 597, 599, 593), (608, 601, 603, 609), (609, 603, 607, 610), (610, 607, 605, 611), (611, 605, 601, 608), (602, 606, 604, 600), (607, 603, 601, 605), (614, 611, 608, 615), (613, 610, 611, 614), (612, 609, 616, 618), (615, 608, 609, 612), (600, 615, 612, 602), (602, 612, 613, 606), (606, 613, 614, 604), (604, 614, 615, 600), (618, 616, 617, 619), (609, 610, 617, 616), (613, 612, 618, 619), (610, 613, 619, 617), (628, 629, 623, 621), (629, 630, 627, 623), (630, 631, 625, 627), (631, 628, 621, 625), (622, 620, 624, 626), (627, 625, 621, 623), (634, 635, 628, 631), (633, 634, 631, 630), (632, 638, 636, 629), (635, 632, 629, 628), (620, 622, 632, 635), (622, 626, 633, 632), (626, 624, 634, 633), (624, 620, 635, 634), (638, 639, 637, 636), (629, 636, 637, 630), (633, 639, 638, 632), (630, 637, 639, 633)])
_uv = me_cube_002.uv_layers.new(name='UVMap')
_uv.uv.foreach_set('vector', [0.519, 0.0, 0.625, 0.0, 0.625, 0.25, 0.519, 0.25, 0.519, 0.25, 0.625, 0.25, 0.625, 0.5, 0.519, 0.5, 0.519, 0.5, 0.625, 0.5, 0.625, 0.75, 0.519, 0.75, 0.519, 0.75, 0.625, 0.75, 0.625, 1.0, 0.519, 1.0, 0.125, 0.5, 0.375, 0.5, 0.375, 0.75, 0.125, 0.75, 0.625, 0.5, 0.875, 0.5, 0.875, 0.75, 0.625, 0.75, 0.4847, 0.75, 0.519, 0.75, 0.519, 1.0, 0.4847, 1.0, 0.4847, 0.5, 0.519, 0.5, 0.519, 0.75, 0.4847, 0.75, 0.4847, 0.25, 0.519, 0.25, 0.519, 0.25, 0.4847, 0.25, 0.4847, 0.0, 0.519, 0.0, 0.519, 0.25, 0.4847, 0.25, 0.375, 0.0, 0.4847, 0.0, 0.4847, 0.25, 0.375, 0.25, 0.375, 0.25, 0.4847, 0.25, 0.4847, 0.5, 0.375, 0.5, 0.375, 0.5, 0.4847, 0.5, 0.4847, 0.75, 0.375, 0.75, 0.375, 0.75, 0.4847, 0.75, 0.4847, 1.0, 0.375, 1.0, 0.4847, 0.25, 0.519, 0.25, 0.519, 0.5, 0.4847, 0.5, 0.519, 0.25, 0.519, 0.5, 0.519, 0.5, 0.519, 0.25, 0.4847, 0.5, 0.4847, 0.25, 0.4847, 0.25, 0.4847, 0.5, 0.519, 0.5, 0.4847, 0.5, 0.4847, 0.5, 0.519, 0.5, 0.519, 0.0, 0.519, 0.25, 0.625, 0.25, 0.625, 0.0, 0.519, 0.25, 0.519, 0.5, 0.625, 0.5, 0.625, 0.25, 0.519, 0.5, 0.519, 0.75, 0.625, 0.75, 0.625, 0.5, 0.519, 0.75, 0.519, 1.0, 0.625, 1.0, 0.625, 0.75, 0.125, 0.5, 0.125, 0.75, 0.375, 0.75, 0.375, 0.5, 0.625, 0.5, 0.625, 0.75, 0.875, 0.75, 0.875, 0.5, 0.4847, 0.75, 0.4847, 1.0, 0.519, 1.0, 0.519, 0.75, 0.4847, 0.5, 0.4847, 0.75, 0.519, 0.75, 0.519, 0.5, 0.4847, 0.25, 0.4847, 0.25, 0.519, 0.25, 0.519, 0.25, 0.4847, 0.0, 0.4847, 0.25, 0.519, 0.25, 0.519, 0.0, 0.375, 0.0, 0.375, 0.25, 0.4847, 0.25, 0.4847, 0.0, 0.375, 0.25, 0.375, 0.5, 0.4847, 0.5, 0.4847, 0.25, 0.375, 0.5, 0.375, 0.75, 0.4847, 0.75, 0.4847, 0.5, 0.375, 0.75, 0.375, 1.0, 0.4847, 1.0, 0.4847, 0.75, 0.4847, 0.25, 0.4847, 0.5, 0.519, 0.5, 0.519, 0.25, 0.519, 0.25, 0.519, 0.25, 0.519, 0.5, 0.519, 0.5, 0.4847, 0.5, 0.4847, 0.5, 0.4847, 0.25, 0.4847, 0.25, 0.519, 0.5, 0.519, 0.5, 0.4847, 0.5, 0.4847, 0.5, 0.519, 0.0, 0.625, 0.0, 0.625, 0.25, 0.519, 0.25, 0.519, 0.25, 0.625, 0.25, 0.625, 0.5, 0.519, 0.5, 0.519, 0.5, 0.625, 0.5, 0.625, 0.75, 0.519, 0.75, 0.519, 0.75, 0.625, 0.75, 0.625, 1.0, 0.519, 1.0, 0.125, 0.5, 0.375, 0.5, 0.375, 0.75, 0.125, 0.75, 0.625, 0.5, 0.875, 0.5, 0.875, 0.75, 0.625, 0.75, 0.4847, 0.75, 0.519, 0.75, 0.519, 1.0, 0.4847, 1.0, 0.4847, 0.5, 0.519, 0.5, 0.519, 0.75, 0.4847, 0.75, 0.4847, 0.25, 0.519, 0.25, 0.519, 0.25, 0.4847, 0.25, 0.4847, 0.0, 0.519, 0.0, 0.519, 0.25, 0.4847, 0.25, 0.375, 0.0, 0.4847, 0.0, 0.4847, 0.25, 0.375, 0.25, 0.375, 0.25, 0.4847, 0.25, 0.4847, 0.5, 0.375, 0.5, 0.375, 0.5, 0.4847, 0.5, 0.4847, 0.75, 0.375, 0.75, 0.375, 0.75, 0.4847, 0.75, 0.4847, 1.0, 0.375, 1.0, 0.4847, 0.25, 0.519, 0.25, 0.519, 0.5, 0.4847, 0.5, 0.519, 0.25, 0.519, 0.5, 0.519, 0.5, 0.519, 0.25, 0.4847, 0.5, 0.4847, 0.25, 0.4847, 0.25, 0.4847, 0.5, 0.519, 0.5, 0.4847, 0.5, 0.4847, 0.5, 0.519, 0.5, 0.519, 0.0, 0.519, 0.25, 0.625, 0.25, 0.625, 0.0, 0.519, 0.25, 0.519, 0.5, 0.625, 0.5, 0.625, 0.25, 0.519, 0.5, 0.519, 0.75, 0.625, 0.75, 0.625, 0.5, 0.519, 0.75, 0.519, 1.0, 0.625, 1.0, 0.625, 0.75, 0.125, 0.5, 0.125, 0.75, 0.375, 0.75, 0.375, 0.5, 0.625, 0.5, 0.625, 0.75, 0.875, 0.75, 0.875, 0.5, 0.4847, 0.75, 0.4847, 1.0, 0.519, 1.0, 0.519, 0.75, 0.4847, 0.5, 0.4847, 0.75, 0.519, 0.75, 0.519, 0.5, 0.4847, 0.25, 0.4847, 0.25, 0.519, 0.25, 0.519, 0.25, 0.4847, 0.0, 0.4847, 0.25, 0.519, 0.25, 0.519, 0.0, 0.375, 0.0, 0.375, 0.25, 0.4847, 0.25, 0.4847, 0.0, 0.375, 0.25, 0.375, 0.5, 0.4847, 0.5, 0.4847, 0.25, 0.375, 0.5, 0.375, 0.75, 0.4847, 0.75, 0.4847, 0.5, 0.375, 0.75, 0.375, 1.0, 0.4847, 1.0, 0.4847, 0.75, 0.4847, 0.25, 0.4847, 0.5, 0.519, 0.5, 0.519, 0.25, 0.519, 0.25, 0.519, 0.25, 0.519, 0.5, 0.519, 0.5, 0.4847, 0.5, 0.4847, 0.5, 0.4847, 0.25, 0.4847, 0.25, 0.519, 0.5, 0.519, 0.5, 0.4847, 0.5, 0.4847, 0.5, 0.519, 0.0, 0.625, 0.0, 0.625, 0.25, 0.519, 0.25, 0.519, 0.25, 0.625, 0.25, 0.625, 0.5, 0.519, 0.5, 0.519, 0.5, 0.625, 0.5, 0.625, 0.75, 0.519, 0.75, 0.519, 0.75, 0.625, 0.75, 0.625, 1.0, 0.519, 1.0, 0.125, 0.5, 0.375, 0.5, 0.375, 0.75, 0.125, 0.75, 0.625, 0.5, 0.875, 0.5, 0.875, 0.75, 0.625, 0.75, 0.4847, 0.75, 0.519, 0.75, 0.519, 1.0, 0.4847, 1.0, 0.4847, 0.5, 0.519, 0.5, 0.519, 0.75, 0.4847, 0.75, 0.4847, 0.25, 0.519, 0.25, 0.519, 0.25, 0.4847, 0.25, 0.4847, 0.0, 0.519, 0.0, 0.519, 0.25, 0.4847, 0.25, 0.375, 0.0, 0.4847, 0.0, 0.4847, 0.25, 0.375, 0.25, 0.375, 0.25, 0.4847, 0.25, 0.4847, 0.5, 0.375, 0.5, 0.375, 0.5, 0.4847, 0.5, 0.4847, 0.75, 0.375, 0.75, 0.375, 0.75, 0.4847, 0.75, 0.4847, 1.0, 0.375, 1.0, 0.4847, 0.25, 0.519, 0.25, 0.519, 0.5, 0.4847, 0.5, 0.519, 0.25, 0.519, 0.5, 0.519, 0.5, 0.519, 0.25, 0.4847, 0.5, 0.4847, 0.25, 0.4847, 0.25, 0.4847, 0.5, 0.519, 0.5, 0.4847, 0.5, 0.4847, 0.5, 0.519, 0.5, 0.519, 0.0, 0.519, 0.25, 0.625, 0.25, 0.625, 0.0, 0.519, 0.25, 0.519, 0.5, 0.625, 0.5, 0.625, 0.25, 0.519, 0.5, 0.519, 0.75, 0.625, 0.75, 0.625, 0.5, 0.519, 0.75, 0.519, 1.0, 0.625, 1.0, 0.625, 0.75, 0.125, 0.5, 0.125, 0.75, 0.375, 0.75, 0.375, 0.5, 0.625, 0.5, 0.625, 0.75, 0.875, 0.75, 0.875, 0.5, 0.4847, 0.75, 0.4847, 1.0, 0.519, 1.0, 0.519, 0.75, 0.4847, 0.5, 0.4847, 0.75, 0.519, 0.75, 0.519, 0.5, 0.4847, 0.25, 0.4847, 0.25, 0.519, 0.25, 0.519, 0.25, 0.4847, 0.0, 0.4847, 0.25, 0.519, 0.25, 0.519, 0.0, 0.375, 0.0, 0.375, 0.25, 0.4847, 0.25, 0.4847, 0.0, 0.375, 0.25, 0.375, 0.5, 0.4847, 0.5, 0.4847, 0.25, 0.375, 0.5, 0.375, 0.75, 0.4847, 0.75, 0.4847, 0.5, 0.375, 0.75, 0.375, 1.0, 0.4847, 1.0, 0.4847, 0.75, 0.4847, 0.25, 0.4847, 0.5, 0.519, 0.5, 0.519, 0.25, 0.519, 0.25, 0.519, 0.25, 0.519, 0.5, 0.519, 0.5, 0.4847, 0.5, 0.4847, 0.5, 0.4847, 0.25, 0.4847, 0.25, 0.519, 0.5, 0.519, 0.5, 0.4847, 0.5, 0.4847, 0.5, 0.519, 0.0, 0.625, 0.0, 0.625, 0.25, 0.519, 0.25, 0.519, 0.25, 0.625, 0.25, 0.625, 0.5, 0.519, 0.5, 0.519, 0.5, 0.625, 0.5, 0.625, 0.75, 0.519, 0.75, 0.519, 0.75, 0.625, 0.75, 0.625, 1.0, 0.519, 1.0, 0.125, 0.5, 0.375, 0.5, 0.375, 0.75, 0.125, 0.75, 0.625, 0.5, 0.875, 0.5, 0.875, 0.75, 0.625, 0.75, 0.4847, 0.75, 0.519, 0.75, 0.519, 1.0, 0.4847, 1.0, 0.4847, 0.5, 0.519, 0.5, 0.519, 0.75, 0.4847, 0.75, 0.4847, 0.25, 0.519, 0.25, 0.519, 0.25, 0.4847, 0.25, 0.4847, 0.0, 0.519, 0.0, 0.519, 0.25, 0.4847, 0.25, 0.375, 0.0, 0.4847, 0.0, 0.4847, 0.25, 0.375, 0.25, 0.375, 0.25, 0.4847, 0.25, 0.4847, 0.5, 0.375, 0.5, 0.375, 0.5, 0.4847, 0.5, 0.4847, 0.75, 0.375, 0.75, 0.375, 0.75, 0.4847, 0.75, 0.4847, 1.0, 0.375, 1.0, 0.4847, 0.25, 0.519, 0.25, 0.519, 0.5, 0.4847, 0.5, 0.519, 0.25, 0.519, 0.5, 0.519, 0.5, 0.519, 0.25, 0.4847, 0.5, 0.4847, 0.25, 0.4847, 0.25, 0.4847, 0.5, 0.519, 0.5, 0.4847, 0.5, 0.4847, 0.5, 0.519, 0.5, 0.519, 0.0, 0.519, 0.25, 0.625, 0.25, 0.625, 0.0, 0.519, 0.25, 0.519, 0.5, 0.625, 0.5, 0.625, 0.25, 0.519, 0.5, 0.519, 0.75, 0.625, 0.75, 0.625, 0.5, 0.519, 0.75, 0.519, 1.0, 0.625, 1.0, 0.625, 0.75, 0.125, 0.5, 0.125, 0.75, 0.375, 0.75, 0.375, 0.5, 0.625, 0.5, 0.625, 0.75, 0.875, 0.75, 0.875, 0.5, 0.4847, 0.75, 0.4847, 1.0, 0.519, 1.0, 0.519, 0.75, 0.4847, 0.5, 0.4847, 0.75, 0.519, 0.75, 0.519, 0.5, 0.4847, 0.25, 0.4847, 0.25, 0.519, 0.25, 0.519, 0.25, 0.4847, 0.0, 0.4847, 0.25, 0.519, 0.25, 0.519, 0.0, 0.375, 0.0, 0.375, 0.25, 0.4847, 0.25, 0.4847, 0.0, 0.375, 0.25, 0.375, 0.5, 0.4847, 0.5, 0.4847, 0.25, 0.375, 0.5, 0.375, 0.75, 0.4847, 0.75, 0.4847, 0.5, 0.375, 0.75, 0.375, 1.0, 0.4847, 1.0, 0.4847, 0.75, 0.4847, 0.25, 0.4847, 0.5, 0.519, 0.5, 0.519, 0.25, 0.519, 0.25, 0.519, 0.25, 0.519, 0.5, 0.519, 0.5, 0.4847, 0.5, 0.4847, 0.5, 0.4847, 0.25, 0.4847, 0.25, 0.519, 0.5, 0.519, 0.5, 0.4847, 0.5, 0.4847, 0.5, 0.519, 0.0, 0.625, 0.0, 0.625, 0.25, 0.519, 0.25, 0.519, 0.25, 0.625, 0.25, 0.625, 0.5, 0.519, 0.5, 0.519, 0.5, 0.625, 0.5, 0.625, 0.75, 0.519, 0.75, 0.519, 0.75, 0.625, 0.75, 0.625, 1.0, 0.519, 1.0, 0.125, 0.5, 0.375, 0.5, 0.375, 0.75, 0.125, 0.75, 0.625, 0.5, 0.875, 0.5, 0.875, 0.75, 0.625, 0.75, 0.4847, 0.75, 0.519, 0.75, 0.519, 1.0, 0.4847, 1.0, 0.4847, 0.5, 0.519, 0.5, 0.519, 0.75, 0.4847, 0.75, 0.4847, 0.25, 0.519, 0.25, 0.519, 0.25, 0.4847, 0.25, 0.4847, 0.0, 0.519, 0.0, 0.519, 0.25, 0.4847, 0.25, 0.375, 0.0, 0.4847, 0.0, 0.4847, 0.25, 0.375, 0.25, 0.375, 0.25, 0.4847, 0.25, 0.4847, 0.5, 0.375, 0.5, 0.375, 0.5, 0.4847, 0.5, 0.4847, 0.75, 0.375, 0.75, 0.375, 0.75, 0.4847, 0.75, 0.4847, 1.0, 0.375, 1.0, 0.4847, 0.25, 0.519, 0.25, 0.519, 0.5, 0.4847, 0.5, 0.519, 0.25, 0.519, 0.5, 0.519, 0.5, 0.519, 0.25, 0.4847, 0.5, 0.4847, 0.25, 0.4847, 0.25, 0.4847, 0.5, 0.519, 0.5, 0.4847, 0.5, 0.4847, 0.5, 0.519, 0.5, 0.519, 0.0, 0.519, 0.25, 0.625, 0.25, 0.625, 0.0, 0.519, 0.25, 0.519, 0.5, 0.625, 0.5, 0.625, 0.25, 0.519, 0.5, 0.519, 0.75, 0.625, 0.75, 0.625, 0.5, 0.519, 0.75, 0.519, 1.0, 0.625, 1.0, 0.625, 0.75, 0.125, 0.5, 0.125, 0.75, 0.375, 0.75, 0.375, 0.5, 0.625, 0.5, 0.625, 0.75, 0.875, 0.75, 0.875, 0.5, 0.4847, 0.75, 0.4847, 1.0, 0.519, 1.0, 0.519, 0.75, 0.4847, 0.5, 0.4847, 0.75, 0.519, 0.75, 0.519, 0.5, 0.4847, 0.25, 0.4847, 0.25, 0.519, 0.25, 0.519, 0.25, 0.4847, 0.0, 0.4847, 0.25, 0.519, 0.25, 0.519, 0.0, 0.375, 0.0, 0.375, 0.25, 0.4847, 0.25, 0.4847, 0.0, 0.375, 0.25, 0.375, 0.5, 0.4847, 0.5, 0.4847, 0.25, 0.375, 0.5, 0.375, 0.75, 0.4847, 0.75, 0.4847, 0.5, 0.375, 0.75, 0.375, 1.0, 0.4847, 1.0, 0.4847, 0.75, 0.4847, 0.25, 0.4847, 0.5, 0.519, 0.5, 0.519, 0.25, 0.519, 0.25, 0.519, 0.25, 0.519, 0.5, 0.519, 0.5, 0.4847, 0.5, 0.4847, 0.5, 0.4847, 0.25, 0.4847, 0.25, 0.519, 0.5, 0.519, 0.5, 0.4847, 0.5, 0.4847, 0.5, 0.519, 0.0, 0.625, 0.0, 0.625, 0.25, 0.519, 0.25, 0.519, 0.25, 0.625, 0.25, 0.625, 0.5, 0.519, 0.5, 0.519, 0.5, 0.625, 0.5, 0.625, 0.75, 0.519, 0.75, 0.519, 0.75, 0.625, 0.75, 0.625, 1.0, 0.519, 1.0, 0.125, 0.5, 0.375, 0.5, 0.375, 0.75, 0.125, 0.75, 0.625, 0.5, 0.875, 0.5, 0.875, 0.75, 0.625, 0.75, 0.4847, 0.75, 0.519, 0.75, 0.519, 1.0, 0.4847, 1.0, 0.4847, 0.5, 0.519, 0.5, 0.519, 0.75, 0.4847, 0.75, 0.4847, 0.25, 0.519, 0.25, 0.519, 0.25, 0.4847, 0.25, 0.4847, 0.0, 0.519, 0.0, 0.519, 0.25, 0.4847, 0.25, 0.375, 0.0, 0.4847, 0.0, 0.4847, 0.25, 0.375, 0.25, 0.375, 0.25, 0.4847, 0.25, 0.4847, 0.5, 0.375, 0.5, 0.375, 0.5, 0.4847, 0.5, 0.4847, 0.75, 0.375, 0.75, 0.375, 0.75, 0.4847, 0.75, 0.4847, 1.0, 0.375, 1.0, 0.4847, 0.25, 0.519, 0.25, 0.519, 0.5, 0.4847, 0.5, 0.519, 0.25, 0.519, 0.5, 0.519, 0.5, 0.519, 0.25, 0.4847, 0.5, 0.4847, 0.25, 0.4847, 0.25, 0.4847, 0.5, 0.519, 0.5, 0.4847, 0.5, 0.4847, 0.5, 0.519, 0.5, 0.519, 0.0, 0.519, 0.25, 0.625, 0.25, 0.625, 0.0, 0.519, 0.25, 0.519, 0.5, 0.625, 0.5, 0.625, 0.25, 0.519, 0.5, 0.519, 0.75, 0.625, 0.75, 0.625, 0.5, 0.519, 0.75, 0.519, 1.0, 0.625, 1.0, 0.625, 0.75, 0.125, 0.5, 0.125, 0.75, 0.375, 0.75, 0.375, 0.5, 0.625, 0.5, 0.625, 0.75, 0.875, 0.75, 0.875, 0.5, 0.4847, 0.75, 0.4847, 1.0, 0.519, 1.0, 0.519, 0.75, 0.4847, 0.5, 0.4847, 0.75, 0.519, 0.75, 0.519, 0.5, 0.4847, 0.25, 0.4847, 0.25, 0.519, 0.25, 0.519, 0.25, 0.4847, 0.0, 0.4847, 0.25, 0.519, 0.25, 0.519, 0.0, 0.375, 0.0, 0.375, 0.25, 0.4847, 0.25, 0.4847, 0.0, 0.375, 0.25, 0.375, 0.5, 0.4847, 0.5, 0.4847, 0.25, 0.375, 0.5, 0.375, 0.75, 0.4847, 0.75, 0.4847, 0.5, 0.375, 0.75, 0.375, 1.0, 0.4847, 1.0, 0.4847, 0.75, 0.4847, 0.25, 0.4847, 0.5, 0.519, 0.5, 0.519, 0.25, 0.519, 0.25, 0.519, 0.25, 0.519, 0.5, 0.519, 0.5, 0.4847, 0.5, 0.4847, 0.5, 0.4847, 0.25, 0.4847, 0.25, 0.519, 0.5, 0.519, 0.5, 0.4847, 0.5, 0.4847, 0.5, 0.519, 0.0, 0.625, 0.0, 0.625, 0.25, 0.519, 0.25, 0.519, 0.25, 0.625, 0.25, 0.625, 0.5, 0.519, 0.5, 0.519, 0.5, 0.625, 0.5, 0.625, 0.75, 0.519, 0.75, 0.519, 0.75, 0.625, 0.75, 0.625, 1.0, 0.519, 1.0, 0.125, 0.5, 0.375, 0.5, 0.375, 0.75, 0.125, 0.75, 0.625, 0.5, 0.875, 0.5, 0.875, 0.75, 0.625, 0.75, 0.4847, 0.75, 0.519, 0.75, 0.519, 1.0, 0.4847, 1.0, 0.4847, 0.5, 0.519, 0.5, 0.519, 0.75, 0.4847, 0.75, 0.4847, 0.25, 0.519, 0.25, 0.519, 0.25, 0.4847, 0.25, 0.4847, 0.0, 0.519, 0.0, 0.519, 0.25, 0.4847, 0.25, 0.375, 0.0, 0.4847, 0.0, 0.4847, 0.25, 0.375, 0.25, 0.375, 0.25, 0.4847, 0.25, 0.4847, 0.5, 0.375, 0.5, 0.375, 0.5, 0.4847, 0.5, 0.4847, 0.75, 0.375, 0.75, 0.375, 0.75, 0.4847, 0.75, 0.4847, 1.0, 0.375, 1.0, 0.4847, 0.25, 0.519, 0.25, 0.519, 0.5, 0.4847, 0.5, 0.519, 0.25, 0.519, 0.5, 0.519, 0.5, 0.519, 0.25, 0.4847, 0.5, 0.4847, 0.25, 0.4847, 0.25, 0.4847, 0.5, 0.519, 0.5, 0.4847, 0.5, 0.4847, 0.5, 0.519, 0.5, 0.519, 0.0, 0.519, 0.25, 0.625, 0.25, 0.625, 0.0, 0.519, 0.25, 0.519, 0.5, 0.625, 0.5, 0.625, 0.25, 0.519, 0.5, 0.519, 0.75, 0.625, 0.75, 0.625, 0.5, 0.519, 0.75, 0.519, 1.0, 0.625, 1.0, 0.625, 0.75, 0.125, 0.5, 0.125, 0.75, 0.375, 0.75, 0.375, 0.5, 0.625, 0.5, 0.625, 0.75, 0.875, 0.75, 0.875, 0.5, 0.4847, 0.75, 0.4847, 1.0, 0.519, 1.0, 0.519, 0.75, 0.4847, 0.5, 0.4847, 0.75, 0.519, 0.75, 0.519, 0.5, 0.4847, 0.25, 0.4847, 0.25, 0.519, 0.25, 0.519, 0.25, 0.4847, 0.0, 0.4847, 0.25, 0.519, 0.25, 0.519, 0.0, 0.375, 0.0, 0.375, 0.25, 0.4847, 0.25, 0.4847, 0.0, 0.375, 0.25, 0.375, 0.5, 0.4847, 0.5, 0.4847, 0.25, 0.375, 0.5, 0.375, 0.75, 0.4847, 0.75, 0.4847, 0.5, 0.375, 0.75, 0.375, 1.0, 0.4847, 1.0, 0.4847, 0.75, 0.4847, 0.25, 0.4847, 0.5, 0.519, 0.5, 0.519, 0.25, 0.519, 0.25, 0.519, 0.25, 0.519, 0.5, 0.519, 0.5, 0.4847, 0.5, 0.4847, 0.5, 0.4847, 0.25, 0.4847, 0.25, 0.519, 0.5, 0.519, 0.5, 0.4847, 0.5, 0.4847, 0.5, 0.519, 0.0, 0.625, 0.0, 0.625, 0.25, 0.519, 0.25, 0.519, 0.25, 0.625, 0.25, 0.625, 0.5, 0.519, 0.5, 0.519, 0.5, 0.625, 0.5, 0.625, 0.75, 0.519, 0.75, 0.519, 0.75, 0.625, 0.75, 0.625, 1.0, 0.519, 1.0, 0.125, 0.5, 0.375, 0.5, 0.375, 0.75, 0.125, 0.75, 0.625, 0.5, 0.875, 0.5, 0.875, 0.75, 0.625, 0.75, 0.4847, 0.75, 0.519, 0.75, 0.519, 1.0, 0.4847, 1.0, 0.4847, 0.5, 0.519, 0.5, 0.519, 0.75, 0.4847, 0.75, 0.4847, 0.25, 0.519, 0.25, 0.519, 0.25, 0.4847, 0.25, 0.4847, 0.0, 0.519, 0.0, 0.519, 0.25, 0.4847, 0.25, 0.375, 0.0, 0.4847, 0.0, 0.4847, 0.25, 0.375, 0.25, 0.375, 0.25, 0.4847, 0.25, 0.4847, 0.5, 0.375, 0.5, 0.375, 0.5, 0.4847, 0.5, 0.4847, 0.75, 0.375, 0.75, 0.375, 0.75, 0.4847, 0.75, 0.4847, 1.0, 0.375, 1.0, 0.4847, 0.25, 0.519, 0.25, 0.519, 0.5, 0.4847, 0.5, 0.519, 0.25, 0.519, 0.5, 0.519, 0.5, 0.519, 0.25, 0.4847, 0.5, 0.4847, 0.25, 0.4847, 0.25, 0.4847, 0.5, 0.519, 0.5, 0.4847, 0.5, 0.4847, 0.5, 0.519, 0.5, 0.519, 0.0, 0.519, 0.25, 0.625, 0.25, 0.625, 0.0, 0.519, 0.25, 0.519, 0.5, 0.625, 0.5, 0.625, 0.25, 0.519, 0.5, 0.519, 0.75, 0.625, 0.75, 0.625, 0.5, 0.519, 0.75, 0.519, 1.0, 0.625, 1.0, 0.625, 0.75, 0.125, 0.5, 0.125, 0.75, 0.375, 0.75, 0.375, 0.5, 0.625, 0.5, 0.625, 0.75, 0.875, 0.75, 0.875, 0.5, 0.4847, 0.75, 0.4847, 1.0, 0.519, 1.0, 0.519, 0.75, 0.4847, 0.5, 0.4847, 0.75, 0.519, 0.75, 0.519, 0.5, 0.4847, 0.25, 0.4847, 0.25, 0.519, 0.25, 0.519, 0.25, 0.4847, 0.0, 0.4847, 0.25, 0.519, 0.25, 0.519, 0.0, 0.375, 0.0, 0.375, 0.25, 0.4847, 0.25, 0.4847, 0.0, 0.375, 0.25, 0.375, 0.5, 0.4847, 0.5, 0.4847, 0.25, 0.375, 0.5, 0.375, 0.75, 0.4847, 0.75, 0.4847, 0.5, 0.375, 0.75, 0.375, 1.0, 0.4847, 1.0, 0.4847, 0.75, 0.4847, 0.25, 0.4847, 0.5, 0.519, 0.5, 0.519, 0.25, 0.519, 0.25, 0.519, 0.25, 0.519, 0.5, 0.519, 0.5, 0.4847, 0.5, 0.4847, 0.5, 0.4847, 0.25, 0.4847, 0.25, 0.519, 0.5, 0.519, 0.5, 0.4847, 0.5, 0.4847, 0.5, 0.519, 0.0, 0.625, 0.0, 0.625, 0.25, 0.519, 0.25, 0.519, 0.25, 0.625, 0.25, 0.625, 0.5, 0.519, 0.5, 0.519, 0.5, 0.625, 0.5, 0.625, 0.75, 0.519, 0.75, 0.519, 0.75, 0.625, 0.75, 0.625, 1.0, 0.519, 1.0, 0.125, 0.5, 0.375, 0.5, 0.375, 0.75, 0.125, 0.75, 0.625, 0.5, 0.875, 0.5, 0.875, 0.75, 0.625, 0.75, 0.4847, 0.75, 0.519, 0.75, 0.519, 1.0, 0.4847, 1.0, 0.4847, 0.5, 0.519, 0.5, 0.519, 0.75, 0.4847, 0.75, 0.4847, 0.25, 0.519, 0.25, 0.519, 0.25, 0.4847, 0.25, 0.4847, 0.0, 0.519, 0.0, 0.519, 0.25, 0.4847, 0.25, 0.375, 0.0, 0.4847, 0.0, 0.4847, 0.25, 0.375, 0.25, 0.375, 0.25, 0.4847, 0.25, 0.4847, 0.5, 0.375, 0.5, 0.375, 0.5, 0.4847, 0.5, 0.4847, 0.75, 0.375, 0.75, 0.375, 0.75, 0.4847, 0.75, 0.4847, 1.0, 0.375, 1.0, 0.4847, 0.25, 0.519, 0.25, 0.519, 0.5, 0.4847, 0.5, 0.519, 0.25, 0.519, 0.5, 0.519, 0.5, 0.519, 0.25, 0.4847, 0.5, 0.4847, 0.25, 0.4847, 0.25, 0.4847, 0.5, 0.519, 0.5, 0.4847, 0.5, 0.4847, 0.5, 0.519, 0.5, 0.519, 0.0, 0.519, 0.25, 0.625, 0.25, 0.625, 0.0, 0.519, 0.25, 0.519, 0.5, 0.625, 0.5, 0.625, 0.25, 0.519, 0.5, 0.519, 0.75, 0.625, 0.75, 0.625, 0.5, 0.519, 0.75, 0.519, 1.0, 0.625, 1.0, 0.625, 0.75, 0.125, 0.5, 0.125, 0.75, 0.375, 0.75, 0.375, 0.5, 0.625, 0.5, 0.625, 0.75, 0.875, 0.75, 0.875, 0.5, 0.4847, 0.75, 0.4847, 1.0, 0.519, 1.0, 0.519, 0.75, 0.4847, 0.5, 0.4847, 0.75, 0.519, 0.75, 0.519, 0.5, 0.4847, 0.25, 0.4847, 0.25, 0.519, 0.25, 0.519, 0.25, 0.4847, 0.0, 0.4847, 0.25, 0.519, 0.25, 0.519, 0.0, 0.375, 0.0, 0.375, 0.25, 0.4847, 0.25, 0.4847, 0.0, 0.375, 0.25, 0.375, 0.5, 0.4847, 0.5, 0.4847, 0.25, 0.375, 0.5, 0.375, 0.75, 0.4847, 0.75, 0.4847, 0.5, 0.375, 0.75, 0.375, 1.0, 0.4847, 1.0, 0.4847, 0.75, 0.4847, 0.25, 0.4847, 0.5, 0.519, 0.5, 0.519, 0.25, 0.519, 0.25, 0.519, 0.25, 0.519, 0.5, 0.519, 0.5, 0.4847, 0.5, 0.4847, 0.5, 0.4847, 0.25, 0.4847, 0.25, 0.519, 0.5, 0.519, 0.5, 0.4847, 0.5, 0.4847, 0.5, 0.519, 0.0, 0.625, 0.0, 0.625, 0.25, 0.519, 0.25, 0.519, 0.25, 0.625, 0.25, 0.625, 0.5, 0.519, 0.5, 0.519, 0.5, 0.625, 0.5, 0.625, 0.75, 0.519, 0.75, 0.519, 0.75, 0.625, 0.75, 0.625, 1.0, 0.519, 1.0, 0.125, 0.5, 0.375, 0.5, 0.375, 0.75, 0.125, 0.75, 0.625, 0.5, 0.875, 0.5, 0.875, 0.75, 0.625, 0.75, 0.4847, 0.75, 0.519, 0.75, 0.519, 1.0, 0.4847, 1.0, 0.4847, 0.5, 0.519, 0.5, 0.519, 0.75, 0.4847, 0.75, 0.4847, 0.25, 0.519, 0.25, 0.519, 0.25, 0.4847, 0.25, 0.4847, 0.0, 0.519, 0.0, 0.519, 0.25, 0.4847, 0.25, 0.375, 0.0, 0.4847, 0.0, 0.4847, 0.25, 0.375, 0.25, 0.375, 0.25, 0.4847, 0.25, 0.4847, 0.5, 0.375, 0.5, 0.375, 0.5, 0.4847, 0.5, 0.4847, 0.75, 0.375, 0.75, 0.375, 0.75, 0.4847, 0.75, 0.4847, 1.0, 0.375, 1.0, 0.4847, 0.25, 0.519, 0.25, 0.519, 0.5, 0.4847, 0.5, 0.519, 0.25, 0.519, 0.5, 0.519, 0.5, 0.519, 0.25, 0.4847, 0.5, 0.4847, 0.25, 0.4847, 0.25, 0.4847, 0.5, 0.519, 0.5, 0.4847, 0.5, 0.4847, 0.5, 0.519, 0.5, 0.519, 0.0, 0.519, 0.25, 0.625, 0.25, 0.625, 0.0, 0.519, 0.25, 0.519, 0.5, 0.625, 0.5, 0.625, 0.25, 0.519, 0.5, 0.519, 0.75, 0.625, 0.75, 0.625, 0.5, 0.519, 0.75, 0.519, 1.0, 0.625, 1.0, 0.625, 0.75, 0.125, 0.5, 0.125, 0.75, 0.375, 0.75, 0.375, 0.5, 0.625, 0.5, 0.625, 0.75, 0.875, 0.75, 0.875, 0.5, 0.4847, 0.75, 0.4847, 1.0, 0.519, 1.0, 0.519, 0.75, 0.4847, 0.5, 0.4847, 0.75, 0.519, 0.75, 0.519, 0.5, 0.4847, 0.25, 0.4847, 0.25, 0.519, 0.25, 0.519, 0.25, 0.4847, 0.0, 0.4847, 0.25, 0.519, 0.25, 0.519, 0.0, 0.375, 0.0, 0.375, 0.25, 0.4847, 0.25, 0.4847, 0.0, 0.375, 0.25, 0.375, 0.5, 0.4847, 0.5, 0.4847, 0.25, 0.375, 0.5, 0.375, 0.75, 0.4847, 0.75, 0.4847, 0.5, 0.375, 0.75, 0.375, 1.0, 0.4847, 1.0, 0.4847, 0.75, 0.4847, 0.25, 0.4847, 0.5, 0.519, 0.5, 0.519, 0.25, 0.519, 0.25, 0.519, 0.25, 0.519, 0.5, 0.519, 0.5, 0.4847, 0.5, 0.4847, 0.5, 0.4847, 0.25, 0.4847, 0.25, 0.519, 0.5, 0.519, 0.5, 0.4847, 0.5, 0.4847, 0.5, 0.519, 0.0, 0.625, 0.0, 0.625, 0.25, 0.519, 0.25, 0.519, 0.25, 0.625, 0.25, 0.625, 0.5, 0.519, 0.5, 0.519, 0.5, 0.625, 0.5, 0.625, 0.75, 0.519, 0.75, 0.519, 0.75, 0.625, 0.75, 0.625, 1.0, 0.519, 1.0, 0.125, 0.5, 0.375, 0.5, 0.375, 0.75, 0.125, 0.75, 0.625, 0.5, 0.875, 0.5, 0.875, 0.75, 0.625, 0.75, 0.4847, 0.75, 0.519, 0.75, 0.519, 1.0, 0.4847, 1.0, 0.4847, 0.5, 0.519, 0.5, 0.519, 0.75, 0.4847, 0.75, 0.4847, 0.25, 0.519, 0.25, 0.519, 0.25, 0.4847, 0.25, 0.4847, 0.0, 0.519, 0.0, 0.519, 0.25, 0.4847, 0.25, 0.375, 0.0, 0.4847, 0.0, 0.4847, 0.25, 0.375, 0.25, 0.375, 0.25, 0.4847, 0.25, 0.4847, 0.5, 0.375, 0.5, 0.375, 0.5, 0.4847, 0.5, 0.4847, 0.75, 0.375, 0.75, 0.375, 0.75, 0.4847, 0.75, 0.4847, 1.0, 0.375, 1.0, 0.4847, 0.25, 0.519, 0.25, 0.519, 0.5, 0.4847, 0.5, 0.519, 0.25, 0.519, 0.5, 0.519, 0.5, 0.519, 0.25, 0.4847, 0.5, 0.4847, 0.25, 0.4847, 0.25, 0.4847, 0.5, 0.519, 0.5, 0.4847, 0.5, 0.4847, 0.5, 0.519, 0.5, 0.519, 0.0, 0.519, 0.25, 0.625, 0.25, 0.625, 0.0, 0.519, 0.25, 0.519, 0.5, 0.625, 0.5, 0.625, 0.25, 0.519, 0.5, 0.519, 0.75, 0.625, 0.75, 0.625, 0.5, 0.519, 0.75, 0.519, 1.0, 0.625, 1.0, 0.625, 0.75, 0.125, 0.5, 0.125, 0.75, 0.375, 0.75, 0.375, 0.5, 0.625, 0.5, 0.625, 0.75, 0.875, 0.75, 0.875, 0.5, 0.4847, 0.75, 0.4847, 1.0, 0.519, 1.0, 0.519, 0.75, 0.4847, 0.5, 0.4847, 0.75, 0.519, 0.75, 0.519, 0.5, 0.4847, 0.25, 0.4847, 0.25, 0.519, 0.25, 0.519, 0.25, 0.4847, 0.0, 0.4847, 0.25, 0.519, 0.25, 0.519, 0.0, 0.375, 0.0, 0.375, 0.25, 0.4847, 0.25, 0.4847, 0.0, 0.375, 0.25, 0.375, 0.5, 0.4847, 0.5, 0.4847, 0.25, 0.375, 0.5, 0.375, 0.75, 0.4847, 0.75, 0.4847, 0.5, 0.375, 0.75, 0.375, 1.0, 0.4847, 1.0, 0.4847, 0.75, 0.4847, 0.25, 0.4847, 0.5, 0.519, 0.5, 0.519, 0.25, 0.519, 0.25, 0.519, 0.25, 0.519, 0.5, 0.519, 0.5, 0.4847, 0.5, 0.4847, 0.5, 0.4847, 0.25, 0.4847, 0.25, 0.519, 0.5, 0.519, 0.5, 0.4847, 0.5, 0.4847, 0.5, 0.519, 0.0, 0.625, 0.0, 0.625, 0.25, 0.519, 0.25, 0.519, 0.25, 0.625, 0.25, 0.625, 0.5, 0.519, 0.5, 0.519, 0.5, 0.625, 0.5, 0.625, 0.75, 0.519, 0.75, 0.519, 0.75, 0.625, 0.75, 0.625, 1.0, 0.519, 1.0, 0.125, 0.5, 0.375, 0.5, 0.375, 0.75, 0.125, 0.75, 0.625, 0.5, 0.875, 0.5, 0.875, 0.75, 0.625, 0.75, 0.4847, 0.75, 0.519, 0.75, 0.519, 1.0, 0.4847, 1.0, 0.4847, 0.5, 0.519, 0.5, 0.519, 0.75, 0.4847, 0.75, 0.4847, 0.25, 0.519, 0.25, 0.519, 0.25, 0.4847, 0.25, 0.4847, 0.0, 0.519, 0.0, 0.519, 0.25, 0.4847, 0.25, 0.375, 0.0, 0.4847, 0.0, 0.4847, 0.25, 0.375, 0.25, 0.375, 0.25, 0.4847, 0.25, 0.4847, 0.5, 0.375, 0.5, 0.375, 0.5, 0.4847, 0.5, 0.4847, 0.75, 0.375, 0.75, 0.375, 0.75, 0.4847, 0.75, 0.4847, 1.0, 0.375, 1.0, 0.4847, 0.25, 0.519, 0.25, 0.519, 0.5, 0.4847, 0.5, 0.519, 0.25, 0.519, 0.5, 0.519, 0.5, 0.519, 0.25, 0.4847, 0.5, 0.4847, 0.25, 0.4847, 0.25, 0.4847, 0.5, 0.519, 0.5, 0.4847, 0.5, 0.4847, 0.5, 0.519, 0.5, 0.519, 0.0, 0.519, 0.25, 0.625, 0.25, 0.625, 0.0, 0.519, 0.25, 0.519, 0.5, 0.625, 0.5, 0.625, 0.25, 0.519, 0.5, 0.519, 0.75, 0.625, 0.75, 0.625, 0.5, 0.519, 0.75, 0.519, 1.0, 0.625, 1.0, 0.625, 0.75, 0.125, 0.5, 0.125, 0.75, 0.375, 0.75, 0.375, 0.5, 0.625, 0.5, 0.625, 0.75, 0.875, 0.75, 0.875, 0.5, 0.4847, 0.75, 0.4847, 1.0, 0.519, 1.0, 0.519, 0.75, 0.4847, 0.5, 0.4847, 0.75, 0.519, 0.75, 0.519, 0.5, 0.4847, 0.25, 0.4847, 0.25, 0.519, 0.25, 0.519, 0.25, 0.4847, 0.0, 0.4847, 0.25, 0.519, 0.25, 0.519, 0.0, 0.375, 0.0, 0.375, 0.25, 0.4847, 0.25, 0.4847, 0.0, 0.375, 0.25, 0.375, 0.5, 0.4847, 0.5, 0.4847, 0.25, 0.375, 0.5, 0.375, 0.75, 0.4847, 0.75, 0.4847, 0.5, 0.375, 0.75, 0.375, 1.0, 0.4847, 1.0, 0.4847, 0.75, 0.4847, 0.25, 0.4847, 0.5, 0.519, 0.5, 0.519, 0.25, 0.519, 0.25, 0.519, 0.25, 0.519, 0.5, 0.519, 0.5, 0.4847, 0.5, 0.4847, 0.5, 0.4847, 0.25, 0.4847, 0.25, 0.519, 0.5, 0.519, 0.5, 0.4847, 0.5, 0.4847, 0.5, 0.519, 0.0, 0.625, 0.0, 0.625, 0.25, 0.519, 0.25, 0.519, 0.25, 0.625, 0.25, 0.625, 0.5, 0.519, 0.5, 0.519, 0.5, 0.625, 0.5, 0.625, 0.75, 0.519, 0.75, 0.519, 0.75, 0.625, 0.75, 0.625, 1.0, 0.519, 1.0, 0.125, 0.5, 0.375, 0.5, 0.375, 0.75, 0.125, 0.75, 0.625, 0.5, 0.875, 0.5, 0.875, 0.75, 0.625, 0.75, 0.4847, 0.75, 0.519, 0.75, 0.519, 1.0, 0.4847, 1.0, 0.4847, 0.5, 0.519, 0.5, 0.519, 0.75, 0.4847, 0.75, 0.4847, 0.25, 0.519, 0.25, 0.519, 0.25, 0.4847, 0.25, 0.4847, 0.0, 0.519, 0.0, 0.519, 0.25, 0.4847, 0.25, 0.375, 0.0, 0.4847, 0.0, 0.4847, 0.25, 0.375, 0.25, 0.375, 0.25, 0.4847, 0.25, 0.4847, 0.5, 0.375, 0.5, 0.375, 0.5, 0.4847, 0.5, 0.4847, 0.75, 0.375, 0.75, 0.375, 0.75, 0.4847, 0.75, 0.4847, 1.0, 0.375, 1.0, 0.4847, 0.25, 0.519, 0.25, 0.519, 0.5, 0.4847, 0.5, 0.519, 0.25, 0.519, 0.5, 0.519, 0.5, 0.519, 0.25, 0.4847, 0.5, 0.4847, 0.25, 0.4847, 0.25, 0.4847, 0.5, 0.519, 0.5, 0.4847, 0.5, 0.4847, 0.5, 0.519, 0.5, 0.519, 0.0, 0.519, 0.25, 0.625, 0.25, 0.625, 0.0, 0.519, 0.25, 0.519, 0.5, 0.625, 0.5, 0.625, 0.25, 0.519, 0.5, 0.519, 0.75, 0.625, 0.75, 0.625, 0.5, 0.519, 0.75, 0.519, 1.0, 0.625, 1.0, 0.625, 0.75, 0.125, 0.5, 0.125, 0.75, 0.375, 0.75, 0.375, 0.5, 0.625, 0.5, 0.625, 0.75, 0.875, 0.75, 0.875, 0.5, 0.4847, 0.75, 0.4847, 1.0, 0.519, 1.0, 0.519, 0.75, 0.4847, 0.5, 0.4847, 0.75, 0.519, 0.75, 0.519, 0.5, 0.4847, 0.25, 0.4847, 0.25, 0.519, 0.25, 0.519, 0.25, 0.4847, 0.0, 0.4847, 0.25, 0.519, 0.25, 0.519, 0.0, 0.375, 0.0, 0.375, 0.25, 0.4847, 0.25, 0.4847, 0.0, 0.375, 0.25, 0.375, 0.5, 0.4847, 0.5, 0.4847, 0.25, 0.375, 0.5, 0.375, 0.75, 0.4847, 0.75, 0.4847, 0.5, 0.375, 0.75, 0.375, 1.0, 0.4847, 1.0, 0.4847, 0.75, 0.4847, 0.25, 0.4847, 0.5, 0.519, 0.5, 0.519, 0.25, 0.519, 0.25, 0.519, 0.25, 0.519, 0.5, 0.519, 0.5, 0.4847, 0.5, 0.4847, 0.5, 0.4847, 0.25, 0.4847, 0.25, 0.519, 0.5, 0.519, 0.5, 0.4847, 0.5, 0.4847, 0.5, 0.519, 0.0, 0.625, 0.0, 0.625, 0.25, 0.519, 0.25, 0.519, 0.25, 0.625, 0.25, 0.625, 0.5, 0.519, 0.5, 0.519, 0.5, 0.625, 0.5, 0.625, 0.75, 0.519, 0.75, 0.519, 0.75, 0.625, 0.75, 0.625, 1.0, 0.519, 1.0, 0.125, 0.5, 0.375, 0.5, 0.375, 0.75, 0.125, 0.75, 0.625, 0.5, 0.875, 0.5, 0.875, 0.75, 0.625, 0.75, 0.4847, 0.75, 0.519, 0.75, 0.519, 1.0, 0.4847, 1.0, 0.4847, 0.5, 0.519, 0.5, 0.519, 0.75, 0.4847, 0.75, 0.4847, 0.25, 0.519, 0.25, 0.519, 0.25, 0.4847, 0.25, 0.4847, 0.0, 0.519, 0.0, 0.519, 0.25, 0.4847, 0.25, 0.375, 0.0, 0.4847, 0.0, 0.4847, 0.25, 0.375, 0.25, 0.375, 0.25, 0.4847, 0.25, 0.4847, 0.5, 0.375, 0.5, 0.375, 0.5, 0.4847, 0.5, 0.4847, 0.75, 0.375, 0.75, 0.375, 0.75, 0.4847, 0.75, 0.4847, 1.0, 0.375, 1.0, 0.4847, 0.25, 0.519, 0.25, 0.519, 0.5, 0.4847, 0.5, 0.519, 0.25, 0.519, 0.5, 0.519, 0.5, 0.519, 0.25, 0.4847, 0.5, 0.4847, 0.25, 0.4847, 0.25, 0.4847, 0.5, 0.519, 0.5, 0.4847, 0.5, 0.4847, 0.5, 0.519, 0.5, 0.519, 0.0, 0.519, 0.25, 0.625, 0.25, 0.625, 0.0, 0.519, 0.25, 0.519, 0.5, 0.625, 0.5, 0.625, 0.25, 0.519, 0.5, 0.519, 0.75, 0.625, 0.75, 0.625, 0.5, 0.519, 0.75, 0.519, 1.0, 0.625, 1.0, 0.625, 0.75, 0.125, 0.5, 0.125, 0.75, 0.375, 0.75, 0.375, 0.5, 0.625, 0.5, 0.625, 0.75, 0.875, 0.75, 0.875, 0.5, 0.4847, 0.75, 0.4847, 1.0, 0.519, 1.0, 0.519, 0.75, 0.4847, 0.5, 0.4847, 0.75, 0.519, 0.75, 0.519, 0.5, 0.4847, 0.25, 0.4847, 0.25, 0.519, 0.25, 0.519, 0.25, 0.4847, 0.0, 0.4847, 0.25, 0.519, 0.25, 0.519, 0.0, 0.375, 0.0, 0.375, 0.25, 0.4847, 0.25, 0.4847, 0.0, 0.375, 0.25, 0.375, 0.5, 0.4847, 0.5, 0.4847, 0.25, 0.375, 0.5, 0.375, 0.75, 0.4847, 0.75, 0.4847, 0.5, 0.375, 0.75, 0.375, 1.0, 0.4847, 1.0, 0.4847, 0.75, 0.4847, 0.25, 0.4847, 0.5, 0.519, 0.5, 0.519, 0.25, 0.519, 0.25, 0.519, 0.25, 0.519, 0.5, 0.519, 0.5, 0.4847, 0.5, 0.4847, 0.5, 0.4847, 0.25, 0.4847, 0.25, 0.519, 0.5, 0.519, 0.5, 0.4847, 0.5, 0.4847, 0.5, 0.519, 0.0, 0.625, 0.0, 0.625, 0.25, 0.519, 0.25, 0.519, 0.25, 0.625, 0.25, 0.625, 0.5, 0.519, 0.5, 0.519, 0.5, 0.625, 0.5, 0.625, 0.75, 0.519, 0.75, 0.519, 0.75, 0.625, 0.75, 0.625, 1.0, 0.519, 1.0, 0.125, 0.5, 0.375, 0.5, 0.375, 0.75, 0.125, 0.75, 0.625, 0.5, 0.875, 0.5, 0.875, 0.75, 0.625, 0.75, 0.4847, 0.75, 0.519, 0.75, 0.519, 1.0, 0.4847, 1.0, 0.4847, 0.5, 0.519, 0.5, 0.519, 0.75, 0.4847, 0.75, 0.4847, 0.25, 0.519, 0.25, 0.519, 0.25, 0.4847, 0.25, 0.4847, 0.0, 0.519, 0.0, 0.519, 0.25, 0.4847, 0.25, 0.375, 0.0, 0.4847, 0.0, 0.4847, 0.25, 0.375, 0.25, 0.375, 0.25, 0.4847, 0.25, 0.4847, 0.5, 0.375, 0.5, 0.375, 0.5, 0.4847, 0.5, 0.4847, 0.75, 0.375, 0.75, 0.375, 0.75, 0.4847, 0.75, 0.4847, 1.0, 0.375, 1.0, 0.4847, 0.25, 0.519, 0.25, 0.519, 0.5, 0.4847, 0.5, 0.519, 0.25, 0.519, 0.5, 0.519, 0.5, 0.519, 0.25, 0.4847, 0.5, 0.4847, 0.25, 0.4847, 0.25, 0.4847, 0.5, 0.519, 0.5, 0.4847, 0.5, 0.4847, 0.5, 0.519, 0.5, 0.519, 0.0, 0.519, 0.25, 0.625, 0.25, 0.625, 0.0, 0.519, 0.25, 0.519, 0.5, 0.625, 0.5, 0.625, 0.25, 0.519, 0.5, 0.519, 0.75, 0.625, 0.75, 0.625, 0.5, 0.519, 0.75, 0.519, 1.0, 0.625, 1.0, 0.625, 0.75, 0.125, 0.5, 0.125, 0.75, 0.375, 0.75, 0.375, 0.5, 0.625, 0.5, 0.625, 0.75, 0.875, 0.75, 0.875, 0.5, 0.4847, 0.75, 0.4847, 1.0, 0.519, 1.0, 0.519, 0.75, 0.4847, 0.5, 0.4847, 0.75, 0.519, 0.75, 0.519, 0.5, 0.4847, 0.25, 0.4847, 0.25, 0.519, 0.25, 0.519, 0.25, 0.4847, 0.0, 0.4847, 0.25, 0.519, 0.25, 0.519, 0.0, 0.375, 0.0, 0.375, 0.25, 0.4847, 0.25, 0.4847, 0.0, 0.375, 0.25, 0.375, 0.5, 0.4847, 0.5, 0.4847, 0.25, 0.375, 0.5, 0.375, 0.75, 0.4847, 0.75, 0.4847, 0.5, 0.375, 0.75, 0.375, 1.0, 0.4847, 1.0, 0.4847, 0.75, 0.4847, 0.25, 0.4847, 0.5, 0.519, 0.5, 0.519, 0.25, 0.519, 0.25, 0.519, 0.25, 0.519, 0.5, 0.519, 0.5, 0.4847, 0.5, 0.4847, 0.5, 0.4847, 0.25, 0.4847, 0.25, 0.519, 0.5, 0.519, 0.5, 0.4847, 0.5, 0.4847, 0.5, 0.519, 0.0, 0.625, 0.0, 0.625, 0.25, 0.519, 0.25, 0.519, 0.25, 0.625, 0.25, 0.625, 0.5, 0.519, 0.5, 0.519, 0.5, 0.625, 0.5, 0.625, 0.75, 0.519, 0.75, 0.519, 0.75, 0.625, 0.75, 0.625, 1.0, 0.519, 1.0, 0.125, 0.5, 0.375, 0.5, 0.375, 0.75, 0.125, 0.75, 0.625, 0.5, 0.875, 0.5, 0.875, 0.75, 0.625, 0.75, 0.4847, 0.75, 0.519, 0.75, 0.519, 1.0, 0.4847, 1.0, 0.4847, 0.5, 0.519, 0.5, 0.519, 0.75, 0.4847, 0.75, 0.4847, 0.25, 0.519, 0.25, 0.519, 0.25, 0.4847, 0.25, 0.4847, 0.0, 0.519, 0.0, 0.519, 0.25, 0.4847, 0.25, 0.375, 0.0, 0.4847, 0.0, 0.4847, 0.25, 0.375, 0.25, 0.375, 0.25, 0.4847, 0.25, 0.4847, 0.5, 0.375, 0.5, 0.375, 0.5, 0.4847, 0.5, 0.4847, 0.75, 0.375, 0.75, 0.375, 0.75, 0.4847, 0.75, 0.4847, 1.0, 0.375, 1.0, 0.4847, 0.25, 0.519, 0.25, 0.519, 0.5, 0.4847, 0.5, 0.519, 0.25, 0.519, 0.5, 0.519, 0.5, 0.519, 0.25, 0.4847, 0.5, 0.4847, 0.25, 0.4847, 0.25, 0.4847, 0.5, 0.519, 0.5, 0.4847, 0.5, 0.4847, 0.5, 0.519, 0.5, 0.519, 0.0, 0.519, 0.25, 0.625, 0.25, 0.625, 0.0, 0.519, 0.25, 0.519, 0.5, 0.625, 0.5, 0.625, 0.25, 0.519, 0.5, 0.519, 0.75, 0.625, 0.75, 0.625, 0.5, 0.519, 0.75, 0.519, 1.0, 0.625, 1.0, 0.625, 0.75, 0.125, 0.5, 0.125, 0.75, 0.375, 0.75, 0.375, 0.5, 0.625, 0.5, 0.625, 0.75, 0.875, 0.75, 0.875, 0.5, 0.4847, 0.75, 0.4847, 1.0, 0.519, 1.0, 0.519, 0.75, 0.4847, 0.5, 0.4847, 0.75, 0.519, 0.75, 0.519, 0.5, 0.4847, 0.25, 0.4847, 0.25, 0.519, 0.25, 0.519, 0.25, 0.4847, 0.0, 0.4847, 0.25, 0.519, 0.25, 0.519, 0.0, 0.375, 0.0, 0.375, 0.25, 0.4847, 0.25, 0.4847, 0.0, 0.375, 0.25, 0.375, 0.5, 0.4847, 0.5, 0.4847, 0.25, 0.375, 0.5, 0.375, 0.75, 0.4847, 0.75, 0.4847, 0.5, 0.375, 0.75, 0.375, 1.0, 0.4847, 1.0, 0.4847, 0.75, 0.4847, 0.25, 0.4847, 0.5, 0.519, 0.5, 0.519, 0.25, 0.519, 0.25, 0.519, 0.25, 0.519, 0.5, 0.519, 0.5, 0.4847, 0.5, 0.4847, 0.5, 0.4847, 0.25, 0.4847, 0.25, 0.519, 0.5, 0.519, 0.5, 0.4847, 0.5, 0.4847, 0.5])
me_cube_002.update()

# ---- objects
ob_cube = bpy.data.objects.new('Cube', me_cube_002)

# ---- transforms, parenting, visibility, modifiers, constraints
ob_cube.location = (0.0, 0.0, 0.0)

# ---- collection membership
col_collection.objects.link(ob_cube)

# ---- scene / render settings (as saved in the file)
scene.frame_start = 1; scene.frame_end = 250; scene.frame_set(1)
scene.render.engine = 'BLENDER_EEVEE_NEXT'
scene.cycles.sampling_pattern = 'TABULATED_SOBOL'
bpy.context.view_layer.update()

# ---- added for rendering (the .blend has no active camera and no usable light): camera, sun
cam_auto = bpy.data.cameras.new('AutoCamera')
cam_auto.lens = 50.0
cam_auto.sensor_width = 36.0
cam_auto.clip_end = 1000.0
ob_auto_camera = bpy.data.objects.new('AutoCamera', cam_auto)
scene.collection.objects.link(ob_auto_camera)
ob_auto_camera.location = (8.91757, -6.51094, 7.50867)
ob_auto_camera.rotation_euler = (1.09748, -7.21219e-08, 0.694738)
scene.camera = ob_auto_camera
light_auto_sun = bpy.data.lights.new('AutoSun', 'SUN')
light_auto_sun.energy = 3.0
light_auto_sun.angle = 0.0523599
ob_auto_sun = bpy.data.objects.new('AutoSun', light_auto_sun)
scene.collection.objects.link(ob_auto_sun)
ob_auto_sun.rotation_euler = (0.872665, 0.174533, 0.523599)
bpy.context.view_layer.update()
